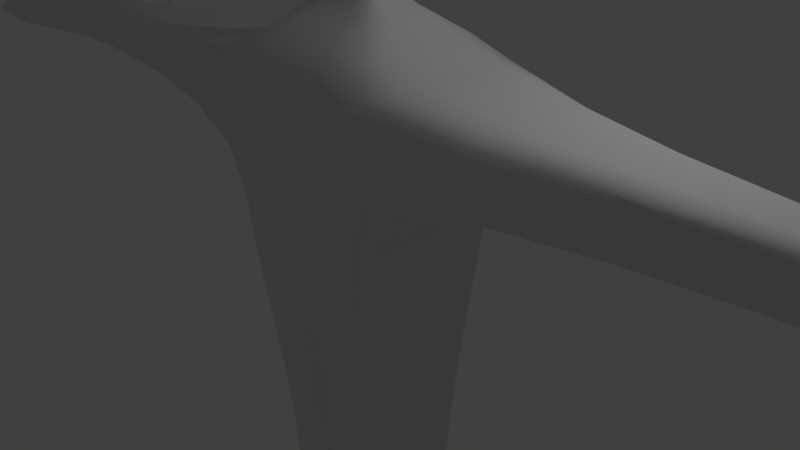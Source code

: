 # Source: manrig.blend  (saved by Blender 2.78.0; exported with 4.5.12 LTS)
import bpy
from mathutils import Matrix  # noqa: F401  (used for matrix-valued properties, if any)

bpy.ops.wm.read_factory_settings(use_empty=True)
scene = bpy.context.scene
scene.name = 'Scene'

# ---- collections
col_collection_1 = bpy.data.collections.new('Collection 1'); scene.collection.children.link(col_collection_1)

# ---- materials (node trees are filled in below, after node groups)
mat_material = bpy.data.materials.new('Material')
mat_material.alpha_threshold = 0.0
mat_material.use_transparent_shadow = False
mat_material.roughness = 0.5
mat_material.line_color = (0.0, 0.0, 0.0, 1.0)

# ---- material node trees

# ---- world
world_world = bpy.data.worlds.new('World'); scene.world = world_world
world_world.color = (0.05088, 0.05088, 0.05088)
world_world.use_sun_shadow = False
world_world.sun_shadow_jitter_overblur = 0.0
world_world.cycles.sampling_method = 'MANUAL'

# ---- cameras
cam_camera = bpy.data.cameras.new('Camera')
cam_camera.clip_end = 100.0
cam_camera.lens = 35.0
cam_camera.sensor_width = 32.0
cam_camera.sensor_height = 18.0
cam_camera.ortho_scale = 7.314
cam_camera.dof.focus_distance = 0.0
cam_camera.dof.aperture_fstop = 128.0

# ---- lights
light_lamp = bpy.data.lights.new('Lamp', 'POINT')
light_lamp.transmission_factor = 0.0
light_lamp.cutoff_distance = 30.0
light_lamp.energy = 100.0
light_lamp.shadow_buffer_clip_start = 1.001
light_lamp.shadow_soft_size = 0.1
light_lamp.shadow_maximum_resolution = 0.006
light_lamp.use_absolute_resolution = True

# ---- meshes
me_cube = bpy.data.meshes.new('Cube')
me_cube.from_pydata([(-0.8984, 0.493, -3.318), (-0.584, -1.269, 2.042), (-1.058, -0.7804, -0.3804), (-1.133, -0.8655, 0.84), (-0.5289, -1.087, -0.3804), (-0.5249, -0.282, 3.217), (-0.4848, 0.9322, 2.865), (-0.9697, -0.6692, 2.865), (-0.2625, 0.3928, 3.217), (-0.1362, 0.2039, 3.594), (-0.2725, -0.1464, 3.594), (-0.2663, -0.1431, 4.038), (-0.1332, 0.1993, 4.038), (-0.2511, 0.7059, 4.575), (-0.5022, -0.5068, 4.575), (-0.4497, 1.351, 5.909), (-0.8993, -0.9696, 5.909), (-0.8487, -0.915, 7.329), (-0.4244, 1.275, 7.329), (-0.3099, -0.752, 7.754), (-0.4497, -1.351, 5.909), (-0.4244, -1.275, 7.329), (-0.2511, -0.7059, 4.575), (-0.1362, -0.2039, 3.594), (-0.1332, -0.1993, 4.038), (-0.2625, -0.3928, 3.217), (-0.4848, -0.9322, 2.865), (-0.5665, -1.206, 0.84), (-0.5289, 1.087, -0.3804), (-2.502, 0.607, 2.504), (-0.5665, 1.206, 0.84), (-0.584, 1.269, 2.042), (-0.4807, -0.8936, -1.852), (-5.13, -0.315, 1.576), (-2.485, 0.9238, 2.0), (-2.485, -0.9238, 2.0), (-2.467, -0.6467, 1.497), (-7.922, -0.7252, 1.847), (-5.145, -0.45, 1.939), (-5.161, 0.2957, 2.302), (-5.145, 0.45, 1.939), (-0.4807, 0.8936, -1.852), (-0.9613, 0.5729, -1.852), (-0.8746, 0.3827, -5.481), (-0.02425, -0.5521, -3.318), (-0.4613, 0.769, -3.318), (-0.4613, -0.769, -3.318), (-0.8752, 0.2168, -8.179), (-0.4768, 0.597, -5.481), (-0.079, -0.4286, -5.481), (-0.4768, -0.597, -5.481), (-0.1095, -0.1674, -9.688), (-0.4923, 0.3382, -8.179), (-0.1095, -0.2428, -8.179), (-0.4923, -0.3382, -8.179), (-0.4923, -0.1674, -10.05), (-0.4923, -0.2331, -9.688), (-0.8752, 0.1494, -9.688), (-0.4923, 0.9451, -10.04), (-0.4923, 1.657, -9.816), (-0.8752, 0.9451, -9.752), (-0.1095, 0.9451, -9.752), (-0.4923, 0.9451, -9.464), (-8.826, -0.5622, 1.616), (-7.936, 0.4765, 2.093), (-7.922, 0.7252, 1.847), (-7.908, -0.5077, 1.601), (-7.908, -0.05434, 1.601), (-7.936, -0.5336, 2.093), (-8.922, -0.06019, 1.611), (-0.8752, -0.1674, -9.688), (-0.4923, -0.01791, -10.05), (-0.1095, -0.02599, -8.179), (-0.1095, -0.01791, -9.688), (-0.079, -0.04588, -5.481), (-0.8752, -0.2428, -8.179), (-0.02425, -0.05909, -3.318), (-0.8746, -0.4286, -5.481), (-0.9613, -0.6415, -1.852), (-5.161, -0.3311, 2.302), (-2.467, -0.06923, 1.497), (-5.13, -0.03372, 1.576), (-2.502, -0.6797, 2.504), (-0.3099, -0.0805, 7.754), (-0.8487, -0.09795, 7.329), (-0.8993, -0.1038, 5.909), (-0.5022, -0.05424, 4.575), (-0.2663, -0.01531, 4.038), (-0.2725, -0.01567, 3.594), (-0.9697, -0.07163, 2.865), (-0.5249, -0.03018, 3.217), (-1.133, -0.09264, 0.84), (-1.058, -0.08353, -0.3804), (-0.8984, -0.5521, -3.318), (-1.058, 0.6968, -0.3804), (-1.133, 0.7728, 0.84), (-0.5249, 0.2518, 3.217), (-0.9697, 0.5976, 2.865), (-0.2725, 0.1307, 3.594), (-0.2663, 0.1277, 4.038), (-0.5022, 0.4525, 4.575), (-0.8993, 0.8658, 5.909), (-0.8487, 0.8171, 7.329), (-0.3099, 0.6715, 7.754), (-5.13, 0.2813, 1.576), (-2.467, 0.5775, 1.497), (-0.02425, 0.493, -3.318), (-0.079, 0.3827, -5.481), (-0.1095, 0.1494, -9.688), (-0.1095, 0.2168, -8.179), (-0.4923, 0.1494, -10.05), (-8.812, 0.5248, 2.0), (-7.908, 0.4533, 1.601), (-7.936, -0.05711, 2.093), (-0.8752, -0.01791, -9.688), (-0.8752, -0.02599, -8.179), (-0.8746, -0.04588, -5.481), (-0.9613, -0.06867, -1.852), (-5.161, -0.03544, 2.302), (-2.502, -0.07276, 2.504), (-0.8984, -0.05909, -3.318), (-9.677, -0.06157, 1.745), (-8.934, -0.3212, 1.789), (-8.947, -0.06296, 1.967), (-8.934, 0.198, 1.789), (-9.487, -0.5753, 1.756), (-8.84, -0.7814, 1.795), (-8.84, -0.3691, 1.795), (-8.854, -0.5883, 1.974), (-9.405, 0.5137, 1.761), (-8.798, 0.2639, 1.797), (-8.798, 0.7634, 1.797), (-8.785, 0.5026, 1.595), (-7.375, -0.04466, 2.15), (-7.348, 0.3545, 1.6), (-7.375, -0.4172, 2.15), (-7.348, -0.04249, 1.6), (-7.348, -0.397, 1.6), (-7.394, 1.136, 1.625), (-7.375, 0.3726, 2.15), (-7.361, -0.5671, 1.875), (-6.78, -0.4031, 1.905), (-6.794, 0.2648, 2.21), (-6.78, 0.4031, 1.905), (-6.766, -0.2822, 1.599), (-6.766, -0.0302, 1.599), (-6.794, -0.2966, 2.21), (-6.766, 0.252, 1.599), (-6.794, -0.03174, 2.21), (-7.45, 1.728, 1.822), (-7.169, 1.081, 1.861), (-7.417, 1.159, 2.072), (-7.642, 1.214, 1.837), (0.8984, 0.493, -3.318), (0.584, -1.269, 2.042), (1.058, -0.7804, -0.3804), (1.133, -0.8655, 0.84), (0.5289, -1.087, -0.3804), (0.5249, -0.282, 3.217), (0.4848, 0.9322, 2.865), (0.9697, -0.6692, 2.865), (0.2625, 0.3928, 3.217), (0.1362, 0.2039, 3.594), (0.2725, -0.1464, 3.594), (0.2663, -0.1431, 4.038), (0.1332, 0.1993, 4.038), (0.2511, 0.7059, 4.575), (0.5022, -0.5068, 4.575), (0.4497, 1.351, 5.909), (0.8993, -0.9696, 5.909), (0.8487, -0.915, 7.329), (0.4244, 1.275, 7.329), (0.3099, -0.752, 7.754), (0.4497, -1.351, 5.909), (0.4244, -1.275, 7.329), (0.2511, -0.7059, 4.575), (0.1362, -0.2039, 3.594), (0.1332, -0.1993, 4.038), (0.2625, -0.3928, 3.217), (0.4848, -0.9322, 2.865), (0.5665, -1.206, 0.84), (0.5289, 1.087, -0.3804), (2.502, 0.607, 2.504), (0.5665, 1.206, 0.84), (0.584, 1.269, 2.042), (0.4807, -0.8936, -1.852), (5.13, -0.315, 1.576), (2.485, 0.9238, 2.0), (2.485, -0.9238, 2.0), (2.467, -0.6467, 1.497), (7.922, -0.7252, 1.847), (5.145, -0.45, 1.939), (5.161, 0.2957, 2.302), (5.145, 0.45, 1.939), (0.0, -0.6415, -1.852), (0.4807, 0.8936, -1.852), (0.9613, 0.5729, -1.852), (0.8746, 0.3827, -5.481), (0.02425, -0.5521, -3.318), (0.4613, 0.769, -3.318), (0.4613, -0.769, -3.318), (0.8752, 0.2168, -8.179), (0.4768, 0.597, -5.481), (0.079, -0.4286, -5.481), (0.4768, -0.597, -5.481), (0.1095, -0.1674, -9.688), (0.4923, 0.3382, -8.179), (0.1095, -0.2428, -8.179), (0.4923, -0.3382, -8.179), (0.4923, -0.1674, -10.05), (0.4923, -0.2331, -9.688), (0.8752, 0.1494, -9.688), (0.4923, 0.9451, -10.04), (0.4923, 1.657, -9.816), (0.8752, 0.9451, -9.752), (0.1095, 0.9451, -9.752), (0.4923, 0.9451, -9.464), (8.826, -0.5622, 1.616), (7.936, 0.4765, 2.093), (7.922, 0.7252, 1.847), (7.908, -0.5077, 1.601), (7.908, -0.05434, 1.601), (7.936, -0.5336, 2.093), (8.922, -0.06019, 1.611), (0.8752, -0.1674, -9.688), (0.4923, -0.01791, -10.05), (0.1095, -0.02599, -8.179), (0.1095, -0.01791, -9.688), (0.079, -0.04588, -5.481), (0.8752, -0.2428, -8.179), (0.02425, -0.05909, -3.318), (0.8746, -0.4286, -5.481), (0.9613, -0.6415, -1.852), (0.0, -0.06867, -1.852), (5.161, -0.3311, 2.302), (2.467, -0.06923, 1.497), (5.13, -0.03372, 1.576), (2.502, -0.6797, 2.504), (0.3099, -0.0805, 7.754), (0.8487, -0.09795, 7.329), (0.8993, -0.1038, 5.909), (0.5022, -0.05424, 4.575), (0.2663, -0.01531, 4.038), (0.2725, -0.01567, 3.594), (0.9697, -0.07163, 2.865), (0.5249, -0.03018, 3.217), (1.133, -0.09264, 0.84), (1.058, -0.08353, -0.3804), (0.8984, -0.5521, -3.318), (1.058, 0.6968, -0.3804), (1.133, 0.7728, 0.84), (0.5249, 0.2518, 3.217), (0.9697, 0.5976, 2.865), (0.2725, 0.1307, 3.594), (0.2663, 0.1277, 4.038), (0.5022, 0.4525, 4.575), (0.8993, 0.8658, 5.909), (0.8487, 0.8171, 7.329), (0.3099, 0.6715, 7.754), (5.13, 0.2813, 1.576), (2.467, 0.5775, 1.497), (0.0, 0.5729, -1.852), (0.02425, 0.493, -3.318), (0.079, 0.3827, -5.481), (0.1095, 0.1494, -9.688), (0.1095, 0.2168, -8.179), (0.4923, 0.1494, -10.05), (8.812, 0.5248, 2.0), (7.908, 0.4533, 1.601), (7.936, -0.05711, 2.093), (0.8752, -0.01791, -9.688), (0.8752, -0.02599, -8.179), (0.8746, -0.04588, -5.481), (0.9613, -0.06867, -1.852), (5.161, -0.03544, 2.302), (2.502, -0.07276, 2.504), (0.8984, -0.05909, -3.318), (9.677, -0.06157, 1.745), (8.934, -0.3212, 1.789), (8.947, -0.06296, 1.967), (8.934, 0.198, 1.789), (9.487, -0.5753, 1.756), (8.84, -0.7814, 1.795), (8.84, -0.3691, 1.795), (8.854, -0.5883, 1.974), (9.405, 0.5137, 1.761), (8.798, 0.2639, 1.797), (8.798, 0.7634, 1.797), (8.785, 0.5026, 1.595), (7.375, -0.04466, 2.15), (7.348, 0.3545, 1.6), (7.375, -0.4172, 2.15), (7.348, -0.04249, 1.6), (7.348, -0.397, 1.6), (7.394, 1.136, 1.625), (7.375, 0.3726, 2.15), (7.361, -0.5671, 1.875), (6.78, -0.4031, 1.905), (6.794, 0.2648, 2.21), (6.78, 0.4031, 1.905), (6.766, -0.2822, 1.599), (6.766, -0.0302, 1.599), (6.794, -0.2966, 2.21), (6.766, 0.252, 1.599), (6.794, -0.03174, 2.21), (7.45, 1.728, 1.822), (7.169, 1.081, 1.861), (7.417, 1.159, 2.072), (7.642, 1.214, 1.837), (-0.4661, 0.8093, -2.644), (-1.005, -0.7144, -1.058), (-1.351, 1.182, 2.031), (-0.4661, -0.8093, -2.644), (-0.5024, -0.9952, -1.058), (-1.351, -1.182, 2.031), (-1.461, -0.804, 2.664), (-0.5636, -1.2, 2.548), (-0.9255, 0.9895, -0.3804), (-0.9255, -1.01, -0.3804), (-1.105, -0.8329, 0.2345), (-0.5527, -1.16, 0.2345), (-0.7507, -0.4403, 3.064), (-0.3753, -0.6133, 3.064), (-0.8485, 0.8486, 2.865), (-0.8485, -0.8665, 2.865), (-0.3473, -0.1866, 3.376), (-0.1736, -0.2599, 3.376), (-0.4593, -0.3651, 3.217), (-0.4593, 0.3575, 3.217), (-0.2592, -0.1392, 3.829), (-0.1296, -0.194, 3.829), (-0.2384, 0.1856, 3.594), (-0.2384, -0.1895, 3.594), (-0.3339, -0.2386, 4.271), (-0.167, -0.3324, 4.271), (-0.233, -0.1852, 4.038), (-0.233, 0.1814, 4.038), (-0.7108, -0.7997, 5.078), (-0.3554, -1.114, 5.078), (-0.4394, 0.6425, 4.575), (-0.4394, -0.6561, 4.575), (-0.9759, -1.01, 6.762), (-0.4879, -1.407, 6.762), (-0.7869, 1.229, 5.909), (-0.7869, -1.255, 5.909), (-0.5995, -0.7928, 7.648), (-0.3385, -1.03, 7.648), (-0.7426, -1.185, 7.329), (-0.7426, 1.16, 7.329), (-0.5024, 0.9952, -1.058), (-0.9262, -0.581, -2.644), (-0.5636, 1.2, 2.548), (-0.5527, 1.16, 0.2345), (-0.3753, 0.6133, 3.064), (-0.5752, -1.237, 1.441), (-0.1736, 0.2599, 3.376), (-1.475, -0.8221, 1.305), (-0.1296, 0.194, 3.829), (-0.5752, 1.237, 1.441), (-0.167, 0.3324, 4.271), (0.0, 1.269, 2.042), (-0.3554, 1.114, 5.078), (0.0, -1.269, 2.042), (-0.4879, 1.407, 6.762), (-0.9913, -1.121, 0.84), (-0.3385, 1.01, 7.648), (-0.9913, 1.097, 0.84), (0.0, 1.275, 7.329), (0.0, 0.6715, 7.754), (0.0, -1.351, 5.909), (0.0, 1.351, 5.909), (0.0, -1.275, 7.329), (0.0, -0.7059, 4.575), (0.0, 0.7059, 4.575), (0.0, 0.1993, 4.038), (0.0, -0.2039, 3.594), (0.0, 0.2039, 3.594), (0.0, -0.1993, 4.038), (0.0, -0.3928, 3.217), (0.0, 0.3928, 3.217), (0.0, -0.9322, 2.865), (0.0, 0.9322, 2.865), (0.0, 1.087, -0.3804), (0.0, -1.087, -0.3804), (0.0, -1.206, 0.84), (0.0, 1.206, 0.84), (0.0, -0.7179, -1.0), (-3.808, 0.633, 1.965), (-3.808, -0.633, 1.965), (-3.825, -0.4657, 2.384), (-3.791, -0.4431, 1.545), (-2.498, 0.8561, 2.378), (-2.498, -0.8743, 2.378), (-2.472, 0.8258, 1.623), (-2.472, -0.8431, 1.623), (-6.226, 0.3738, 1.921), (-6.226, -0.3738, 1.921), (-6.24, -0.275, 2.248), (-6.212, -0.2617, 1.593), (-5.134, -0.4107, 1.667), (-5.134, 0.4023, 1.667), (-5.157, -0.4259, 2.212), (-5.157, 0.417, 2.212), (0.0, -0.5752, -2.779), (-0.8411, -0.8306, -1.852), (0.0, -0.8432, -1.852), (0.0, 0.8295, -1.852), (-0.8411, 0.8134, -1.852), (-0.4652, 0.7169, -4.165), (-0.4652, -0.7169, -4.165), (-0.8803, -0.5147, -4.165), (-0.05007, -0.5147, -4.165), (-0.7891, 0.7, -3.318), (-0.7891, -0.7148, -3.318), (-0.1335, -0.7148, -3.318), (-0.1335, 0.7, -3.318), (-0.4885, 0.4554, -6.93), (-0.4885, -0.4554, -6.93), (-0.875, -0.327, -6.93), (-0.1019, -0.327, -6.93), (-0.7752, 0.5435, -5.481), (-0.7752, -0.5549, -5.481), (-0.1785, 0.5435, -5.481), (-0.1785, -0.5549, -5.481), (-0.4923, 0.4374, -9.075), (-0.4923, -0.2594, -9.131), (-0.8752, -0.1862, -9.131), (-0.1095, -0.1862, -9.131), (-0.7794, 0.3078, -8.179), (-0.7794, -0.3143, -8.179), (-0.2052, 0.3078, -8.179), (-0.2052, -0.3143, -8.179), (-0.4923, 0.3902, -10.05), (-0.4923, -0.2167, -9.957), (-0.7794, -0.1674, -9.957), (-0.2052, -0.1674, -9.957), (-0.2052, -0.2167, -9.688), (-0.1095, 0.3902, -9.704), (-0.7794, -0.2167, -9.688), (-0.8752, 0.3902, -9.704), (-0.4923, 1.479, -9.619), (-0.4923, 1.479, -9.981), (-0.2052, 1.479, -9.8), (-0.7794, 1.479, -9.8), (-0.7794, 0.9451, -9.968), (-0.2052, 0.9451, -9.968), (-0.7794, 0.9451, -9.536), (-0.2052, 0.9451, -9.536), (-8.276, 0.7728, 1.828), (-8.287, -0.7773, 1.827), (-8.3, -0.5753, 2.049), (-8.273, -0.548, 1.605), (-7.933, -0.6863, 2.031), (-6.769, -0.3678, 1.676), (-7.933, 0.6721, 2.031), (-7.912, 0.6482, 1.662), (-1.005, -0.07647, -1.058), (-1.461, -0.08606, 2.664), (-1.105, -0.08915, 0.2345), (-0.7507, -0.04713, 3.064), (-0.3473, -0.01997, 3.376), (-0.2592, -0.0149, 3.829), (-0.3339, -0.02554, 4.271), (-0.7108, -0.0856, 5.078), (-0.9759, -0.1081, 6.762), (-0.5995, -0.08486, 7.648), (-0.9262, -0.06219, -2.644), (-1.475, -0.088, 1.305), (0.0, -0.752, 7.754), (0.0, -0.07684, -1.0), (-3.825, -0.04985, 2.384), (-3.791, -0.04743, 1.545), (-6.24, -0.02944, 2.248), (-6.212, -0.02801, 1.593), (0.0, -0.06157, -2.779), (-0.8803, -0.05509, -4.165), (-0.05007, -0.05509, -4.165), (-0.875, -0.035, -6.93), (-0.1019, -0.035, -6.93), (-0.8752, -0.01993, -9.131), (-0.1095, -0.01993, -9.131), (-0.7794, -0.01791, -9.957), (-0.2052, -0.01791, -9.957), (-8.324, -0.06157, 2.048), (-8.297, -0.05865, 1.604), (-7.908, -0.2946, 1.601), (-7.936, -0.3096, 2.093), (-8.54, -0.3472, 1.812), (-0.8752, -0.09712, -9.688), (-0.4923, -0.09712, -10.05), (-0.1095, -0.1409, -8.179), (-0.1095, -0.09712, -9.688), (-0.079, -0.2487, -5.481), (-0.8752, -0.1409, -8.179), (-0.02425, -0.3204, -3.318), (-0.8746, -0.2487, -5.481), (-0.9613, -0.3723, -1.852), (0.0, -0.3723, -1.852), (-5.161, -0.1921, 2.302), (-2.467, -0.3753, 1.497), (-5.13, -0.1828, 1.576), (-2.502, -0.3944, 2.504), (-0.3099, -0.4364, 7.754), (-0.8487, -0.531, 7.329), (-0.8993, -0.5626, 5.909), (-0.5022, -0.2941, 4.575), (-0.2663, -0.08301, 4.038), (-0.2725, -0.08493, 3.594), (-0.9697, -0.3883, 2.865), (-0.5249, -0.1636, 3.217), (-1.133, -0.5022, 0.84), (-1.058, -0.4528, -0.3804), (-0.8984, -0.3204, -3.318), (0.0, -0.0805, 7.754), (-1.005, 0.6379, -1.058), (-1.461, 0.7179, 2.664), (-1.105, 0.7437, 0.2345), (-0.7507, 0.3932, 3.064), (-0.3473, 0.1666, 3.376), (-0.2592, 0.1243, 3.829), (-0.3339, 0.2131, 4.271), (-0.7108, 0.7141, 5.078), (-0.9759, 0.902, 6.762), (-0.5995, 0.7079, 7.648), (-0.9262, 0.5188, -2.644), (-1.475, 0.7341, 1.305), (0.0, 0.6411, -1.0), (-3.825, 0.4159, 2.384), (-3.791, 0.3957, 1.545), (-6.24, 0.2456, 2.248), (-6.212, 0.2337, 1.593), (0.0, 0.5136, -2.779), (-0.8803, 0.4596, -4.165), (-0.05007, 0.4596, -4.165), (-0.875, 0.292, -6.93), (-0.1019, 0.292, -6.93), (-0.8752, 0.1663, -9.131), (-0.1095, 0.1663, -9.131), (-0.7794, 0.1494, -9.957), (-0.2052, 0.1494, -9.957), (-8.29, 0.5135, 2.056), (-8.262, 0.4894, 1.6), (-1.058, 0.3067, -0.3804), (-1.133, 0.3401, 0.84), (-0.5249, 0.1108, 3.217), (-0.9697, 0.263, 2.865), (-0.2725, 0.05751, 3.594), (-0.2663, 0.05621, 4.038), (-0.5022, 0.1991, 4.575), (-0.8993, 0.381, 5.909), (-0.8487, 0.3596, 7.329), (-0.3099, 0.2955, 7.754), (-5.13, 0.1238, 1.576), (-2.467, 0.2541, 1.497), (0.0, 0.2521, -1.852), (-0.02425, 0.2169, -3.318), (-0.079, 0.1684, -5.481), (-0.1095, 0.06577, -9.688), (-0.1095, 0.09541, -8.179), (-0.4923, 0.06577, -10.05), (-8.529, 0.2285, 1.813), (-7.908, 0.1995, 1.601), (-7.936, 0.2097, 2.093), (-0.8752, 0.06577, -9.688), (-0.8752, 0.09541, -8.179), (-0.8746, 0.1684, -5.481), (-0.9613, 0.2521, -1.852), (-5.161, 0.1301, 2.302), (-2.502, 0.2671, 2.504), (-0.8984, 0.2169, -3.318), (-9.5, -0.06254, 1.863), (-9.482, -0.06061, 1.649), (-9.491, -0.2423, 1.756), (-9.491, 0.1191, 1.756), (-8.925, -0.252, 1.655), (-8.925, 0.1309, 1.655), (-8.944, -0.2605, 1.923), (-8.944, 0.1353, 1.923), (-9.325, -0.7199, 1.766), (-9.336, -0.5844, 1.873), (-9.315, -0.5661, 1.658), (-9.325, -0.4306, 1.766), (-8.829, -0.7175, 1.66), (-8.829, -0.4134, 1.66), (-8.85, -0.7422, 1.929), (-8.85, -0.4279, 1.929), (-9.253, 0.6821, 1.77), (-9.264, 0.5212, 1.907), (-9.243, 0.5062, 1.633), (-9.253, 0.3453, 1.77), (-8.809, 0.7124, 1.949), (-8.809, 0.3316, 1.949), (-8.788, 0.3212, 1.645), (-8.788, 0.6896, 1.645), (-7.372, -0.5367, 2.081), (-7.912, -0.6618, 1.662), (-7.386, 0.6735, 2.131), (-7.359, 0.6491, 1.606), (-7.348, -0.2304, 1.6), (-7.375, -0.2421, 2.15), (-7.348, 0.156, 1.6), (-7.375, 0.164, 2.15), (-7.661, -0.051, 2.121), (-7.633, 0.4048, 1.601), (-7.661, -0.4765, 2.121), (-7.633, -0.04853, 1.601), (-7.633, -0.4534, 1.601), (-7.717, 0.8094, 1.851), (-7.661, 0.4255, 2.121), (-7.647, -0.6476, 1.861), (-7.351, -0.5175, 1.669), (-6.79, -0.3815, 2.133), (-6.79, 0.3735, 2.133), (-6.769, 0.3603, 1.676), (-6.766, -0.1637, 1.599), (-6.794, -0.1721, 2.21), (-6.766, 0.1109, 1.599), (-6.794, 0.1165, 2.21), (-7.071, -0.4851, 1.89), (-7.084, 0.3187, 2.18), (-7.023, 0.6135, 1.886), (-7.057, -0.3396, 1.6), (-7.057, -0.03635, 1.6), (-7.084, -0.3569, 2.18), (-7.057, 0.3032, 1.6), (-7.084, -0.0382, 2.18), (-7.446, 1.59, 1.971), (-7.432, 1.575, 1.686), (-7.589, 1.625, 1.821), (-7.288, 1.54, 1.836), (-7.575, 1.188, 1.678), (-7.22, 1.09, 1.684), (-7.237, 1.105, 2.032), (-7.592, 1.207, 2.001), (0.4661, 0.8093, -2.644), (1.005, -0.7144, -1.058), (1.351, 1.182, 2.031), (0.4661, -0.8093, -2.644), (0.5024, -0.9952, -1.058), (1.351, -1.182, 2.031), (1.461, -0.804, 2.664), (0.5636, -1.2, 2.548), (0.9255, 0.9895, -0.3804), (0.9255, -1.01, -0.3804), (1.105, -0.8329, 0.2345), (0.5527, -1.16, 0.2345), (0.7507, -0.4403, 3.064), (0.3753, -0.6133, 3.064), (0.8485, 0.8486, 2.865), (0.8485, -0.8665, 2.865), (0.3473, -0.1866, 3.376), (0.1736, -0.2599, 3.376), (0.4593, -0.3651, 3.217), (0.4593, 0.3575, 3.217), (0.2592, -0.1392, 3.829), (0.1296, -0.194, 3.829), (0.2384, 0.1856, 3.594), (0.2384, -0.1895, 3.594), (0.3339, -0.2386, 4.271), (0.167, -0.3324, 4.271), (0.233, -0.1852, 4.038), (0.233, 0.1814, 4.038), (0.7108, -0.7997, 5.078), (0.3554, -1.114, 5.078), (0.4394, 0.6425, 4.575), (0.4394, -0.6561, 4.575), (0.9759, -1.01, 6.762), (0.4879, -1.407, 6.762), (0.7869, 1.229, 5.909), (0.7869, -1.255, 5.909), (0.5995, -0.7928, 7.648), (0.3385, -1.03, 7.648), (0.7426, -1.185, 7.329), (0.7426, 1.16, 7.329), (0.5024, 0.9952, -1.058), (0.9262, -0.581, -2.644), (0.5636, 1.2, 2.548), (0.5527, 1.16, 0.2345), (0.3753, 0.6133, 3.064), (0.5752, -1.237, 1.441), (0.1736, 0.2599, 3.376), (1.475, -0.8221, 1.305), (0.1296, 0.194, 3.829), (0.5752, 1.237, 1.441), (0.167, 0.3324, 4.271), (0.3554, 1.114, 5.078), (0.4879, 1.407, 6.762), (0.9913, -1.121, 0.84), (0.3385, 1.01, 7.648), (0.9913, 1.097, 0.84), (3.808, 0.633, 1.965), (3.808, -0.633, 1.965), (3.825, -0.4657, 2.384), (3.791, -0.4431, 1.545), (2.498, 0.8561, 2.378), (2.498, -0.8743, 2.378), (2.472, 0.8258, 1.623), (2.472, -0.8431, 1.623), (6.226, 0.3738, 1.921), (6.226, -0.3738, 1.921), (6.24, -0.275, 2.248), (6.212, -0.2617, 1.593), (5.134, -0.4107, 1.667), (5.134, 0.4023, 1.667), (5.157, -0.4259, 2.212), (5.157, 0.417, 2.212), (0.8411, -0.8306, -1.852), (0.8411, 0.8134, -1.852), (0.4652, 0.7169, -4.165), (0.4652, -0.7169, -4.165), (0.8803, -0.5147, -4.165), (0.05007, -0.5147, -4.165), (0.7891, 0.7, -3.318), (0.7891, -0.7148, -3.318), (0.1335, -0.7148, -3.318), (0.1335, 0.7, -3.318), (0.4885, 0.4554, -6.93), (0.4885, -0.4554, -6.93), (0.875, -0.327, -6.93), (0.1019, -0.327, -6.93), (0.7752, 0.5435, -5.481), (0.7752, -0.5549, -5.481), (0.1785, 0.5435, -5.481), (0.1785, -0.5549, -5.481), (0.4923, 0.4374, -9.075), (0.4923, -0.2594, -9.131), (0.8752, -0.1862, -9.131), (0.1095, -0.1862, -9.131), (0.7794, 0.3078, -8.179), (0.7794, -0.3143, -8.179), (0.2052, 0.3078, -8.179), (0.2052, -0.3143, -8.179), (0.4923, 0.3902, -10.05), (0.4923, -0.2167, -9.957), (0.7794, -0.1674, -9.957), (0.2052, -0.1674, -9.957), (0.2052, -0.2167, -9.688), (0.1095, 0.3902, -9.704), (0.7794, -0.2167, -9.688), (0.8752, 0.3902, -9.704), (0.4923, 1.479, -9.619), (0.4923, 1.479, -9.981), (0.2052, 1.479, -9.8), (0.7794, 1.479, -9.8), (0.7794, 0.9451, -9.968), (0.2052, 0.9451, -9.968), (0.7794, 0.9451, -9.536), (0.2052, 0.9451, -9.536), (8.276, 0.7728, 1.828), (8.287, -0.7773, 1.827), (8.3, -0.5753, 2.049), (8.273, -0.548, 1.605), (7.933, -0.6863, 2.031), (6.769, -0.3678, 1.676), (7.933, 0.6721, 2.031), (7.912, 0.6482, 1.662), (1.005, -0.07647, -1.058), (1.461, -0.08606, 2.664), (1.105, -0.08915, 0.2345), (0.7507, -0.04713, 3.064), (0.3473, -0.01997, 3.376), (0.2592, -0.0149, 3.829), (0.3339, -0.02554, 4.271), (0.7108, -0.0856, 5.078), (0.9759, -0.1081, 6.762), (0.5995, -0.08486, 7.648), (0.9262, -0.06219, -2.644), (1.475, -0.088, 1.305), (3.825, -0.04985, 2.384), (3.791, -0.04743, 1.545), (6.24, -0.02944, 2.248), (6.212, -0.02801, 1.593), (0.8803, -0.05509, -4.165), (0.05007, -0.05509, -4.165), (0.875, -0.035, -6.93), (0.1019, -0.035, -6.93), (0.8752, -0.01993, -9.131), (0.1095, -0.01993, -9.131), (0.7794, -0.01791, -9.957), (0.2052, -0.01791, -9.957), (8.324, -0.06157, 2.048), (8.297, -0.05865, 1.604), (7.908, -0.2946, 1.601), (7.936, -0.3096, 2.093), (8.54, -0.3472, 1.812), (0.8752, -0.09712, -9.688), (0.4923, -0.09712, -10.05), (0.1095, -0.1409, -8.179), (0.1095, -0.09712, -9.688), (0.079, -0.2487, -5.481), (0.8752, -0.1409, -8.179), (0.02425, -0.3204, -3.318), (0.8746, -0.2487, -5.481), (0.9613, -0.3723, -1.852), (5.161, -0.1921, 2.302), (2.467, -0.3753, 1.497), (5.13, -0.1828, 1.576), (2.502, -0.3944, 2.504), (0.3099, -0.4364, 7.754), (0.8487, -0.531, 7.329), (0.8993, -0.5626, 5.909), (0.5022, -0.2941, 4.575), (0.2663, -0.08301, 4.038), (0.2725, -0.08493, 3.594), (0.9697, -0.3883, 2.865), (0.5249, -0.1636, 3.217), (1.133, -0.5022, 0.84), (1.058, -0.4528, -0.3804), (0.8984, -0.3204, -3.318), (1.005, 0.6379, -1.058), (1.461, 0.7179, 2.664), (1.105, 0.7437, 0.2345), (0.7507, 0.3932, 3.064), (0.3473, 0.1666, 3.376), (0.2592, 0.1243, 3.829), (0.3339, 0.2131, 4.271), (0.7108, 0.7141, 5.078), (0.9759, 0.902, 6.762), (0.5995, 0.7079, 7.648), (0.9262, 0.5188, -2.644), (1.475, 0.7341, 1.305), (3.825, 0.4159, 2.384), (3.791, 0.3957, 1.545), (6.24, 0.2456, 2.248), (6.212, 0.2337, 1.593), (0.8803, 0.4596, -4.165), (0.05007, 0.4596, -4.165), (0.875, 0.292, -6.93), (0.1019, 0.292, -6.93), (0.8752, 0.1663, -9.131), (0.1095, 0.1663, -9.131), (0.7794, 0.1494, -9.957), (0.2052, 0.1494, -9.957), (8.29, 0.5135, 2.056), (8.262, 0.4894, 1.6), (1.058, 0.3067, -0.3804), (1.133, 0.3401, 0.84), (0.5249, 0.1108, 3.217), (0.9697, 0.263, 2.865), (0.2725, 0.05751, 3.594), (0.2663, 0.05621, 4.038), (0.5022, 0.1991, 4.575), (0.8993, 0.381, 5.909), (0.8487, 0.3596, 7.329), (0.3099, 0.2955, 7.754), (5.13, 0.1238, 1.576), (2.467, 0.2541, 1.497), (0.02425, 0.2169, -3.318), (0.079, 0.1684, -5.481), (0.1095, 0.06577, -9.688), (0.1095, 0.09541, -8.179), (0.4923, 0.06577, -10.05), (8.529, 0.2285, 1.813), (7.908, 0.1995, 1.601), (7.936, 0.2097, 2.093), (0.8752, 0.06577, -9.688), (0.8752, 0.09541, -8.179), (0.8746, 0.1684, -5.481), (0.9613, 0.2521, -1.852), (5.161, 0.1301, 2.302), (2.502, 0.2671, 2.504), (0.8984, 0.2169, -3.318), (9.5, -0.06254, 1.863), (9.482, -0.06061, 1.649), (9.491, -0.2423, 1.756), (9.491, 0.1191, 1.756), (8.925, -0.252, 1.655), (8.925, 0.1309, 1.655), (8.944, -0.2605, 1.923), (8.944, 0.1353, 1.923), (9.325, -0.7199, 1.766), (9.336, -0.5844, 1.873), (9.315, -0.5661, 1.658), (9.325, -0.4306, 1.766), (8.829, -0.7175, 1.66), (8.829, -0.4134, 1.66), (8.85, -0.7422, 1.929), (8.85, -0.4279, 1.929), (9.253, 0.6821, 1.77), (9.264, 0.5212, 1.907), (9.243, 0.5062, 1.633), (9.253, 0.3453, 1.77), (8.809, 0.7124, 1.949), (8.809, 0.3316, 1.949), (8.788, 0.3212, 1.645), (8.788, 0.6896, 1.645), (7.372, -0.5367, 2.081), (7.912, -0.6618, 1.662), (7.386, 0.6735, 2.131), (7.359, 0.6491, 1.606), (7.348, -0.2304, 1.6), (7.375, -0.2421, 2.15), (7.348, 0.156, 1.6), (7.375, 0.164, 2.15), (7.661, -0.051, 2.121), (7.633, 0.4048, 1.601), (7.661, -0.4765, 2.121), (7.633, -0.04853, 1.601), (7.633, -0.4534, 1.601), (7.717, 0.8094, 1.851), (7.661, 0.4255, 2.121), (7.647, -0.6476, 1.861), (7.351, -0.5175, 1.669), (6.79, -0.3815, 2.133), (6.79, 0.3735, 2.133), (6.769, 0.3603, 1.676), (6.766, -0.1637, 1.599), (6.794, -0.1721, 2.21), (6.766, 0.1109, 1.599), (6.794, 0.1165, 2.21), (7.071, -0.4851, 1.89), (7.084, 0.3187, 2.18), (7.023, 0.6135, 1.886), (7.057, -0.3396, 1.6), (7.057, -0.03635, 1.6), (7.084, -0.3569, 2.18), (7.057, 0.3032, 1.6), (7.084, -0.0382, 2.18), (7.446, 1.59, 1.971), (7.432, 1.575, 1.686), (7.589, 1.625, 1.821), (7.288, 1.54, 1.836), (7.575, 1.188, 1.678), (7.22, 1.09, 1.684), (7.237, 1.105, 2.032), (7.592, 1.207, 2.001), (-0.8792, 0.9059, -1.058), (-0.8112, -0.7522, -2.644), (-0.8112, 0.7366, -2.644), (-0.8792, -0.925, -1.058), (-1.269, 1.116, 2.564), (-1.269, -1.13, 2.564), (-0.9672, 1.056, 0.2345), (-0.9672, -1.078, 0.2345), (-0.6568, 0.5583, 3.064), (-0.6568, -0.5701, 3.064), (-0.3039, 0.2366, 3.376), (-0.3039, -0.2415, 3.376), (-0.2268, 0.1766, 3.829), (-0.2268, -0.1803, 3.829), (-0.2922, 0.3026, 4.271), (-0.2922, -0.3089, 4.271), (-0.622, 1.014, 5.078), (-0.622, -1.035, 5.078), (-0.8539, 1.281, 6.762), (-0.8539, -1.308, 6.762), (-0.5711, 0.9723, 7.565), (-1.269, -1.131, 1.446), (-0.5711, -1.01, 7.565), (-1.269, 1.117, 1.446), (-3.796, 0.5658, 1.65), (-3.821, 0.5866, 2.279), (-3.796, -0.5776, 1.65), (-3.821, -0.599, 2.279), (-6.215, 0.3341, 1.675), (-6.236, 0.3464, 2.166), (-6.215, -0.3411, 1.675), (-6.236, -0.3538, 2.166), (-0.7765, 0.6526, -4.165), (-0.1538, 0.6526, -4.165), (-0.1538, -0.6664, -4.165), (-0.7765, -0.6664, -4.165), (-0.7784, 0.4146, -6.93), (-0.1985, 0.4146, -6.93), (-0.1985, -0.4233, -6.93), (-0.7784, -0.4233, -6.93), (-0.8139, 0.349, -9.221), (-0.1708, 0.349, -9.221), (-0.2052, -0.2411, -9.131), (-0.7794, -0.2411, -9.131), (-0.7794, 0.3902, -9.96), (-0.2052, 0.3902, -9.96), (-0.2796, -0.2039, -9.887), (-0.705, -0.2039, -9.887), (-0.705, 1.341, -9.643), (-0.2796, 1.341, -9.643), (-0.705, 1.341, -9.932), (-0.2796, 1.341, -9.932), (-8.266, 0.6926, 1.657), (-8.287, 0.7174, 1.999), (-8.276, -0.7105, 1.66), (-8.297, -0.7363, 1.994), (-1.005, -0.4146, -1.058), (-1.461, -0.4665, 2.664), (-1.105, -0.4833, 0.2345), (-0.7507, -0.2555, 3.064), (-0.3473, -0.1083, 3.376), (-0.2592, -0.0808, 3.829), (-0.3339, -0.1385, 4.271), (-0.7108, -0.464, 5.078), (-0.9759, -0.5862, 6.762), (-0.5995, -0.46, 7.648), (-0.9262, -0.3371, -2.644), (-1.475, -0.4771, 1.305), (-3.825, -0.2702, 2.384), (-3.791, -0.2571, 1.545), (-6.24, -0.1596, 2.248), (-6.212, -0.1519, 1.593), (-0.8803, -0.2987, -4.165), (-0.05007, -0.2987, -4.165), (-0.875, -0.1897, -6.93), (-0.1019, -0.1897, -6.93), (-0.8752, -0.1081, -9.131), (-0.1095, -0.1081, -9.131), (-0.7794, -0.09712, -9.957), (-0.2052, -0.09712, -9.957), (-8.329, -0.3455, 2.024), (-8.304, -0.3308, 1.627), (-1.005, 0.2807, -1.058), (-1.461, 0.3159, 2.664), (-1.105, 0.3273, 0.2345), (-0.7507, 0.173, 3.064), (-0.3473, 0.07331, 3.376), (-0.2592, 0.05472, 3.829), (-0.3339, 0.09377, 4.271), (-0.7108, 0.3142, 5.078), (-0.9759, 0.397, 6.762), (-0.5995, 0.3115, 7.648), (-0.9262, 0.2283, -2.644), (-1.475, 0.3231, 1.305), (-3.825, 0.183, 2.384), (-3.791, 0.1741, 1.545), (-6.24, 0.1081, 2.248), (-6.212, 0.1028, 1.593), (-0.8803, 0.2022, -4.165), (-0.05007, 0.2022, -4.165), (-0.875, 0.1285, -6.93), (-0.1019, 0.1285, -6.93), (-0.8752, 0.07318, -9.131), (-0.1095, 0.07318, -9.131), (-0.7794, 0.06577, -9.957), (-0.2052, 0.06577, -9.957), (-8.324, 0.2293, 2.027), (-8.3, 0.2197, 1.625), (-9.353, 0.07712, 1.852), (-9.353, -0.2017, 1.852), (-9.34, 0.07572, 1.677), (-9.34, -0.1974, 1.677), (-9.192, -0.6773, 1.686), (-9.207, -0.6935, 1.861), (-9.207, -0.471, 1.861), (-9.192, -0.4593, 1.686), (-9.128, 0.6369, 1.671), (-9.143, 0.6512, 1.883), (-9.143, 0.3878, 1.883), (-9.128, 0.379, 1.671), (-7.657, -0.6129, 2.056), (-7.637, -0.591, 1.666), (-7.661, 0.7142, 2.07), (-7.638, 0.6898, 1.644), (-7.633, -0.2631, 1.601), (-7.661, -0.2765, 2.121), (-7.633, 0.1782, 1.601), (-7.661, 0.1872, 2.121), (-7.06, -0.4427, 1.672), (-7.081, -0.4591, 2.107), (-7.095, 0.5612, 2.122), (-7.073, 0.5427, 1.649), (-7.057, -0.1971, 1.6), (-7.084, -0.2071, 2.18), (-7.057, 0.1334, 1.6), (-7.084, 0.1403, 2.18), (-7.316, 1.442, 1.956), (-7.555, 1.51, 1.938), (-7.305, 1.431, 1.724), (-7.544, 1.497, 1.718), (0.8792, 0.9059, -1.058), (0.8112, -0.7522, -2.644), (0.8112, 0.7366, -2.644), (0.8792, -0.925, -1.058), (1.269, 1.116, 2.564), (1.269, -1.13, 2.564), (0.9672, 1.056, 0.2345), (0.9672, -1.078, 0.2345), (0.6568, 0.5583, 3.064), (0.6568, -0.5701, 3.064), (0.3039, 0.2366, 3.376), (0.3039, -0.2415, 3.376), (0.2268, 0.1766, 3.829), (0.2268, -0.1803, 3.829), (0.2922, 0.3026, 4.271), (0.2922, -0.3089, 4.271), (0.622, 1.014, 5.078), (0.622, -1.035, 5.078), (0.8539, 1.281, 6.762), (3.725e-09, 1.237, 1.441), (0.8539, -1.308, 6.762), (0.0, -1.237, 1.441), (0.5711, 0.9723, 7.565), (1.269, -1.131, 1.446), (0.5711, -1.01, 7.565), (1.269, 1.117, 1.446), (0.0, 0.8205, -1.0), (0.0, -0.8589, -1.0), (0.0, 1.2, 2.548), (-3.725e-09, -1.2, 2.548), (0.0, -1.16, 0.2345), (0.0, 1.16, 0.2345), (0.0, 0.6133, 3.064), (1.863e-09, -0.6133, 3.064), (9.313e-10, 0.2599, 3.376), (1.863e-09, -0.2599, 3.376), (0.0, 0.194, 3.829), (9.313e-10, -0.194, 3.829), (1.863e-09, 0.3324, 4.271), (0.0, -0.3324, 4.271), (0.0, 1.114, 5.078), (-1.863e-09, -1.114, 5.078), (0.0, 1.407, 6.762), (0.0, -1.407, 6.762), (0.0, 1.01, 7.648), (0.0, -1.03, 7.648), (3.796, 0.5658, 1.65), (3.821, 0.5866, 2.279), (3.796, -0.5776, 1.65), (3.821, -0.599, 2.279), (6.215, 0.3341, 1.675), (6.236, 0.3464, 2.166), (6.215, -0.3411, 1.675), (6.236, -0.3538, 2.166), (1.537e-09, -0.7683, -2.722), (1.286e-09, 0.7605, -2.722), (0.7765, 0.6526, -4.165), (0.1538, 0.6526, -4.165), (0.1538, -0.6664, -4.165), (0.7765, -0.6664, -4.165), (0.7784, 0.4146, -6.93), (0.1985, 0.4146, -6.93), (0.1985, -0.4233, -6.93), (0.7784, -0.4233, -6.93), (0.8139, 0.349, -9.221), (0.1708, 0.349, -9.221), (0.2052, -0.2411, -9.131), (0.7794, -0.2411, -9.131), (0.7794, 0.3902, -9.96), (0.2052, 0.3902, -9.96), (0.2796, -0.2039, -9.887), (0.705, -0.2039, -9.887), (0.705, 1.341, -9.643), (0.2796, 1.341, -9.643), (0.705, 1.341, -9.932), (0.2796, 1.341, -9.932), (8.266, 0.6926, 1.657), (8.287, 0.7174, 1.999), (8.276, -0.7105, 1.66), (8.297, -0.7363, 1.994), (1.005, -0.4146, -1.058), (1.461, -0.4665, 2.664), (1.105, -0.4833, 0.2345), (0.7507, -0.2555, 3.064), (0.3473, -0.1083, 3.376), (0.2592, -0.0808, 3.829), (0.3339, -0.1385, 4.271), (0.7108, -0.464, 5.078), (0.9759, -0.5862, 6.762), (0.5995, -0.46, 7.648), (0.9262, -0.3371, -2.644), (1.475, -0.4771, 1.305), (0.0, -0.4364, 7.754), (0.0, -0.4166, -1.0), (3.825, -0.2702, 2.384), (3.791, -0.2571, 1.545), (6.24, -0.1596, 2.248), (6.212, -0.1519, 1.593), (6.209e-11, -0.3365, -2.759), (0.8803, -0.2987, -4.165), (0.05007, -0.2987, -4.165), (0.875, -0.1897, -6.93), (0.1019, -0.1897, -6.93), (0.8752, -0.1081, -9.131), (0.1095, -0.1081, -9.131), (0.7794, -0.09712, -9.957), (0.2052, -0.09712, -9.957), (8.329, -0.3455, 2.024), (8.304, -0.3308, 1.627), (-1.863e-09, 0.2955, 7.754), (1.005, 0.2807, -1.058), (1.461, 0.3159, 2.664), (1.105, 0.3273, 0.2345), (0.7507, 0.173, 3.064), (0.3473, 0.07331, 3.376), (0.2592, 0.05472, 3.829), (0.3339, 0.09377, 4.271), (0.7108, 0.3142, 5.078), (0.9759, 0.397, 6.762), (0.5995, 0.3115, 7.648), (0.9262, 0.2283, -2.644), (1.475, 0.3231, 1.305), (0.0, 0.2821, -1.0), (3.825, 0.183, 2.384), (3.791, 0.1741, 1.545), (6.24, 0.1081, 2.248), (6.212, 0.1028, 1.593), (0.0, 0.225, -2.759), (0.8803, 0.2022, -4.165), (0.05007, 0.2022, -4.165), (0.875, 0.1285, -6.93), (0.1019, 0.1285, -6.93), (0.8752, 0.07318, -9.131), (0.1095, 0.07318, -9.131), (0.7794, 0.06577, -9.957), (0.2052, 0.06577, -9.957), (8.324, 0.2293, 2.027), (8.3, 0.2197, 1.625), (9.353, 0.07712, 1.852), (9.353, -0.2017, 1.852), (9.34, 0.07572, 1.677), (9.34, -0.1974, 1.677), (9.192, -0.6773, 1.686), (9.207, -0.6935, 1.861), (9.207, -0.471, 1.861), (9.192, -0.4593, 1.686), (9.128, 0.6369, 1.671), (9.143, 0.6512, 1.883), (9.143, 0.3878, 1.883), (9.128, 0.379, 1.671), (7.657, -0.6129, 2.056), (7.637, -0.591, 1.666), (7.661, 0.7142, 2.07), (7.638, 0.6898, 1.644), (7.633, -0.2631, 1.601), (7.661, -0.2765, 2.121), (7.633, 0.1782, 1.601), (7.661, 0.1872, 2.121), (7.06, -0.4427, 1.672), (7.081, -0.4591, 2.107), (7.095, 0.5612, 2.122), (7.073, 0.5427, 1.649), (7.057, -0.1971, 1.6), (7.084, -0.2071, 2.18), (7.057, 0.1334, 1.6), (7.084, 0.1403, 2.18), (7.316, 1.442, 1.956), (7.555, 1.51, 1.938), (7.305, 1.431, 1.724), (7.544, 1.497, 1.718)], [], [(0, 569, 1018, 524), (0, 524, 928, 412), (0, 412, 958, 532), (0, 532, 1024, 569), (1, 354, 1087, 362), (1, 362, 1095, 316), (1, 316, 931, 314), (1, 314, 947, 354), (2, 319, 984, 511), (2, 511, 982, 310), (2, 310, 929, 318), (2, 318, 933, 319), (3, 356, 993, 510), (3, 510, 984, 319), (3, 319, 933, 364), (3, 364, 947, 356), (4, 313, 1093, 383), (4, 383, 1096, 320), (4, 320, 933, 318), (4, 318, 929, 313), (5, 509, 985, 321), (5, 321, 935, 327), (5, 327, 937, 325), (5, 325, 986, 509), (6, 381, 1094, 351), (6, 351, 930, 323), (6, 323, 934, 353), (6, 353, 1098, 381), (7, 508, 983, 315), (7, 315, 931, 324), (7, 324, 935, 321), (7, 321, 985, 508), (8, 379, 1098, 353), (8, 353, 934, 328), (8, 328, 936, 355), (8, 355, 1100, 379), (9, 376, 1100, 355), (9, 355, 936, 331), (9, 331, 938, 357), (9, 357, 1102, 376), (10, 507, 986, 325), (10, 325, 937, 332), (10, 332, 939, 329), (10, 329, 987, 507), (11, 506, 987, 329), (11, 329, 939, 335), (11, 335, 941, 333), (11, 333, 988, 506), (12, 374, 1102, 357), (12, 357, 938, 336), (12, 336, 940, 359), (12, 359, 1104, 374), (13, 373, 1104, 359), (13, 359, 940, 339), (13, 339, 942, 361), (13, 361, 1106, 373), (14, 505, 988, 333), (14, 333, 941, 340), (14, 340, 943, 337), (14, 337, 989, 505), (15, 370, 1106, 361), (15, 361, 942, 343), (15, 343, 944, 363), (15, 363, 1108, 370), (16, 504, 989, 337), (16, 337, 943, 344), (16, 344, 945, 341), (16, 341, 990, 504), (17, 503, 990, 341), (17, 341, 945, 347), (17, 347, 948, 345), (17, 345, 991, 503), (18, 367, 1108, 363), (18, 363, 944, 348), (18, 348, 946, 365), (18, 365, 1110, 367), (19, 502, 991, 345), (19, 345, 948, 346), (19, 346, 1111, 468), (19, 468, 1158, 502), (20, 344, 943, 338), (20, 338, 1107, 369), (20, 369, 1109, 342), (20, 342, 945, 344), (21, 347, 945, 342), (21, 342, 1109, 371), (21, 371, 1111, 346), (21, 346, 948, 347), (22, 340, 941, 334), (22, 334, 1105, 372), (22, 372, 1107, 338), (22, 338, 943, 340), (23, 332, 937, 326), (23, 326, 1101, 375), (23, 375, 1103, 330), (23, 330, 939, 332), (24, 335, 939, 330), (24, 330, 1103, 377), (24, 377, 1105, 334), (24, 334, 941, 335), (25, 327, 935, 322), (25, 322, 1099, 378), (25, 378, 1101, 326), (25, 326, 937, 327), (26, 324, 931, 316), (26, 316, 1095, 380), (26, 380, 1099, 322), (26, 322, 935, 324), (27, 320, 1096, 384), (27, 384, 1087, 354), (27, 354, 947, 364), (27, 364, 933, 320), (28, 349, 926, 317), (28, 317, 932, 352), (28, 352, 1097, 382), (28, 382, 1092, 349), (29, 568, 1009, 515), (29, 515, 930, 391), (29, 391, 951, 527), (29, 527, 1020, 568), (30, 352, 932, 366), (30, 366, 949, 358), (30, 358, 1085, 385), (30, 385, 1097, 352), (31, 358, 949, 311), (31, 311, 930, 351), (31, 351, 1094, 360), (31, 360, 1085, 358), (32, 405, 1093, 313), (32, 313, 929, 404), (32, 404, 927, 312), (32, 312, 1120, 405), (33, 500, 995, 390), (33, 390, 952, 399), (33, 399, 956, 398), (33, 398, 997, 500), (34, 391, 930, 311), (34, 311, 949, 393), (34, 393, 950, 387), (34, 387, 951, 391), (35, 394, 947, 314), (35, 314, 931, 392), (35, 392, 953, 388), (35, 388, 952, 394), (36, 499, 993, 356), (36, 356, 947, 394), (36, 394, 952, 390), (36, 390, 995, 499), (37, 595, 1047, 609), (37, 609, 1046, 452), (37, 452, 981, 449), (37, 449, 980, 595), (38, 399, 952, 388), (38, 388, 953, 401), (38, 401, 957, 396), (38, 396, 956, 399), (39, 567, 1020, 527), (39, 527, 951, 402), (39, 402, 955, 529), (39, 529, 1022, 567), (40, 402, 951, 387), (40, 387, 950, 400), (40, 400, 954, 395), (40, 395, 955, 402), (41, 407, 926, 349), (41, 349, 1092, 406), (41, 406, 1121, 309), (41, 309, 928, 407), (42, 566, 1008, 514), (42, 514, 926, 407), (42, 407, 928, 524), (42, 524, 1018, 566), (43, 565, 1024, 532), (43, 532, 958, 420), (43, 420, 962, 534), (43, 534, 1026, 565), (44, 494, 1164, 403), (44, 403, 1120, 414), (44, 414, 960, 411), (44, 411, 999, 494), (45, 412, 928, 309), (45, 309, 1121, 415), (45, 415, 959, 408), (45, 408, 958, 412), (46, 414, 1120, 312), (46, 312, 927, 413), (46, 413, 961, 409), (46, 409, 960, 414), (47, 564, 1026, 534), (47, 534, 962, 428), (47, 428, 966, 536), (47, 536, 1028, 564), (48, 420, 958, 408), (48, 408, 959, 422), (48, 422, 963, 416), (48, 416, 962, 420), (49, 492, 999, 411), (49, 411, 960, 423), (49, 423, 964, 419), (49, 419, 1001, 492), (50, 423, 960, 409), (50, 409, 961, 421), (50, 421, 965, 417), (50, 417, 964, 423), (51, 491, 1003, 427), (51, 427, 968, 436), (51, 436, 972, 435), (51, 435, 1005, 491), (52, 428, 962, 416), (52, 416, 963, 430), (52, 430, 967, 424), (52, 424, 966, 428), (53, 490, 1001, 419), (53, 419, 964, 431), (53, 431, 968, 427), (53, 427, 1003, 490), (54, 431, 964, 417), (54, 417, 965, 429), (54, 429, 969, 425), (54, 425, 968, 431), (55, 434, 1004, 489), (55, 489, 1005, 435), (55, 435, 972, 433), (55, 433, 973, 434), (56, 436, 968, 425), (56, 425, 969, 438), (56, 438, 973, 433), (56, 433, 972, 436), (57, 563, 1028, 536), (57, 536, 966, 439), (57, 439, 970, 538), (57, 538, 1030, 563), (58, 445, 971, 432), (58, 432, 970, 444), (58, 444, 976, 441), (58, 441, 977, 445), (59, 443, 974, 440), (59, 440, 975, 442), (59, 442, 977, 441), (59, 441, 976, 443), (60, 444, 970, 439), (60, 439, 966, 446), (60, 446, 974, 443), (60, 443, 976, 444), (61, 447, 967, 437), (61, 437, 971, 445), (61, 445, 977, 442), (61, 442, 975, 447), (62, 446, 966, 424), (62, 424, 967, 447), (62, 447, 975, 440), (62, 440, 974, 446), (63, 583, 1007, 451), (63, 451, 980, 582), (63, 582, 1038, 580), (63, 580, 1041, 583), (64, 562, 1053, 608), (64, 608, 1048, 454), (64, 454, 979, 540), (64, 540, 1032, 562), (65, 454, 1048, 607), (65, 607, 1049, 455), (65, 455, 978, 448), (65, 448, 979, 454), (66, 485, 1050, 606), (66, 606, 1047, 595), (66, 595, 980, 451), (66, 451, 1007, 485), (67, 561, 1052, 605), (67, 605, 1050, 485), (67, 485, 1007, 484), (67, 484, 1033, 561), (68, 452, 1046, 604), (68, 604, 1051, 486), (68, 486, 1006, 450), (68, 450, 981, 452), (69, 575, 1033, 484), (69, 484, 1007, 574), (69, 574, 1037, 571), (69, 571, 1036, 575), (70, 438, 969, 426), (70, 426, 1002, 488), (70, 488, 1004, 434), (70, 434, 973, 438), (71, 481, 1030, 559), (71, 559, 1031, 482), (71, 482, 1005, 489), (71, 489, 1004, 481), (72, 558, 1027, 478), (72, 478, 1001, 490), (72, 490, 1003, 480), (72, 480, 1029, 558), (73, 557, 1029, 480), (73, 480, 1003, 491), (73, 491, 1005, 482), (73, 482, 1031, 557), (74, 556, 1025, 476), (74, 476, 999, 492), (74, 492, 1001, 478), (74, 478, 1027, 556), (75, 429, 965, 418), (75, 418, 1000, 493), (75, 493, 1002, 426), (75, 426, 969, 429), (76, 555, 1193, 474), (76, 474, 1164, 494), (76, 494, 999, 476), (76, 476, 1025, 555), (77, 421, 961, 410), (77, 410, 998, 495), (77, 495, 1000, 418), (77, 418, 965, 421), (78, 404, 929, 310), (78, 310, 982, 496), (78, 496, 992, 350), (78, 350, 927, 404), (79, 401, 953, 389), (79, 389, 994, 498), (79, 498, 996, 397), (79, 397, 957, 401), (80, 553, 1019, 467), (80, 467, 993, 499), (80, 499, 995, 471), (80, 471, 1021, 553), (81, 552, 1021, 471), (81, 471, 995, 500), (81, 500, 997, 473), (81, 473, 1023, 552), (82, 392, 931, 315), (82, 315, 983, 501), (82, 501, 994, 389), (82, 389, 953, 392), (83, 551, 1017, 465), (83, 465, 991, 502), (83, 502, 1158, 513), (83, 513, 1175, 551), (84, 550, 1016, 464), (84, 464, 990, 503), (84, 503, 991, 465), (84, 465, 1017, 550), (85, 549, 1015, 463), (85, 463, 989, 504), (85, 504, 990, 464), (85, 464, 1016, 549), (86, 548, 1014, 462), (86, 462, 988, 505), (86, 505, 989, 463), (86, 463, 1015, 548), (87, 547, 1013, 461), (87, 461, 987, 506), (87, 506, 988, 462), (87, 462, 1014, 547), (88, 546, 1012, 460), (88, 460, 986, 507), (88, 507, 987, 461), (88, 461, 1013, 546), (89, 545, 1009, 457), (89, 457, 983, 508), (89, 508, 985, 459), (89, 459, 1011, 545), (90, 544, 1011, 459), (90, 459, 985, 509), (90, 509, 986, 460), (90, 460, 1012, 544), (91, 467, 1019, 543), (91, 543, 1010, 458), (91, 458, 984, 510), (91, 510, 993, 467), (92, 458, 1010, 542), (92, 542, 1008, 456), (92, 456, 982, 511), (92, 511, 984, 458), (93, 413, 927, 350), (93, 350, 992, 512), (93, 512, 998, 410), (93, 410, 961, 413), (94, 516, 932, 317), (94, 317, 926, 514), (94, 514, 1008, 542), (94, 542, 1010, 516), (95, 525, 949, 366), (95, 366, 932, 516), (95, 516, 1010, 543), (95, 543, 1019, 525), (96, 328, 934, 517), (96, 517, 1011, 544), (96, 544, 1012, 518), (96, 518, 936, 328), (97, 323, 930, 515), (97, 515, 1009, 545), (97, 545, 1011, 517), (97, 517, 934, 323), (98, 331, 936, 518), (98, 518, 1012, 546), (98, 546, 1013, 519), (98, 519, 938, 331), (99, 336, 938, 519), (99, 519, 1013, 547), (99, 547, 1014, 520), (99, 520, 940, 336), (100, 339, 940, 520), (100, 520, 1014, 548), (100, 548, 1015, 521), (100, 521, 942, 339), (101, 343, 942, 521), (101, 521, 1015, 549), (101, 549, 1016, 522), (101, 522, 944, 343), (102, 348, 944, 522), (102, 522, 1016, 550), (102, 550, 1017, 523), (102, 523, 946, 348), (103, 365, 946, 523), (103, 523, 1017, 551), (103, 551, 1175, 368), (103, 368, 1110, 365), (104, 400, 950, 528), (104, 528, 1021, 552), (104, 552, 1023, 530), (104, 530, 954, 400), (105, 393, 949, 525), (105, 525, 1019, 553), (105, 553, 1021, 528), (105, 528, 950, 393), (106, 415, 1121, 531), (106, 531, 1193, 555), (106, 555, 1025, 533), (106, 533, 959, 415), (107, 422, 959, 533), (107, 533, 1025, 556), (107, 556, 1027, 535), (107, 535, 963, 422), (108, 437, 967, 537), (108, 537, 1029, 557), (108, 557, 1031, 539), (108, 539, 971, 437), (109, 430, 963, 535), (109, 535, 1027, 558), (109, 558, 1029, 537), (109, 537, 967, 430), (110, 538, 970, 432), (110, 432, 971, 539), (110, 539, 1031, 559), (110, 559, 1030, 538), (111, 591, 1032, 540), (111, 540, 979, 590), (111, 590, 1043, 587), (111, 587, 1044, 591), (112, 455, 1049, 603), (112, 603, 1052, 561), (112, 561, 1033, 541), (112, 541, 978, 455), (113, 486, 1051, 602), (113, 602, 1053, 562), (113, 562, 1032, 483), (113, 483, 1006, 486), (114, 488, 1002, 479), (114, 479, 1028, 563), (114, 563, 1030, 481), (114, 481, 1004, 488), (115, 493, 1000, 477), (115, 477, 1026, 564), (115, 564, 1028, 479), (115, 479, 1002, 493), (116, 495, 998, 475), (116, 475, 1024, 565), (116, 565, 1026, 477), (116, 477, 1000, 495), (117, 496, 982, 456), (117, 456, 1008, 566), (117, 566, 1018, 466), (117, 466, 992, 496), (118, 498, 994, 470), (118, 470, 1020, 567), (118, 567, 1022, 472), (118, 472, 996, 498), (119, 501, 983, 457), (119, 457, 1009, 568), (119, 568, 1020, 470), (119, 470, 994, 501), (120, 512, 992, 466), (120, 466, 1018, 569), (120, 569, 1024, 475), (120, 475, 998, 512), (121, 570, 1034, 573), (121, 573, 1036, 571), (121, 571, 1037, 572), (121, 572, 1035, 570), (122, 574, 1007, 487), (122, 487, 1006, 576), (122, 576, 1035, 572), (122, 572, 1037, 574), (123, 576, 1006, 483), (123, 483, 1032, 577), (123, 577, 1034, 570), (123, 570, 1035, 576), (124, 577, 1032, 560), (124, 560, 1033, 575), (124, 575, 1036, 573), (124, 573, 1034, 577), (125, 579, 1040, 581), (125, 581, 1041, 580), (125, 580, 1038, 578), (125, 578, 1039, 579), (126, 582, 980, 449), (126, 449, 981, 584), (126, 584, 1039, 578), (126, 578, 1038, 582), (127, 585, 1006, 487), (127, 487, 1007, 583), (127, 583, 1041, 581), (127, 581, 1040, 585), (128, 584, 981, 450), (128, 450, 1006, 585), (128, 585, 1040, 579), (128, 579, 1039, 584), (129, 587, 1043, 586), (129, 586, 1042, 588), (129, 588, 1045, 589), (129, 589, 1044, 587), (130, 592, 1033, 560), (130, 560, 1032, 591), (130, 591, 1044, 589), (130, 589, 1045, 592), (131, 590, 979, 448), (131, 448, 978, 593), (131, 593, 1042, 586), (131, 586, 1043, 590), (132, 593, 978, 541), (132, 541, 1033, 592), (132, 592, 1045, 588), (132, 588, 1042, 593), (133, 599, 1059, 625), (133, 625, 1061, 601), (133, 601, 1053, 602), (133, 602, 1051, 599), (134, 597, 1057, 624), (134, 624, 1060, 600), (134, 600, 1052, 603), (134, 603, 1049, 597), (135, 594, 1055, 623), (135, 623, 1059, 599), (135, 599, 1051, 604), (135, 604, 1046, 594), (136, 600, 1060, 622), (136, 622, 1058, 598), (136, 598, 1050, 605), (136, 605, 1052, 600), (137, 598, 1058, 621), (137, 621, 1054, 610), (137, 610, 1047, 606), (137, 606, 1050, 598), (138, 631, 1057, 597), (138, 597, 1049, 630), (138, 630, 1065, 627), (138, 627, 1064, 631), (139, 601, 1061, 619), (139, 619, 1056, 596), (139, 596, 1048, 608), (139, 608, 1053, 601), (140, 610, 1054, 618), (140, 618, 1055, 594), (140, 594, 1046, 609), (140, 609, 1047, 610), (141, 453, 956, 396), (141, 396, 957, 611), (141, 611, 1055, 618), (141, 618, 1054, 453), (142, 617, 1022, 529), (142, 529, 955, 612), (142, 612, 1056, 619), (142, 619, 1061, 617), (143, 612, 955, 395), (143, 395, 954, 613), (143, 613, 1057, 620), (143, 620, 1056, 612), (144, 614, 997, 398), (144, 398, 956, 453), (144, 453, 1054, 621), (144, 621, 1058, 614), (145, 616, 1023, 473), (145, 473, 997, 614), (145, 614, 1058, 622), (145, 622, 1060, 616), (146, 611, 957, 397), (146, 397, 996, 615), (146, 615, 1059, 623), (146, 623, 1055, 611), (147, 613, 954, 530), (147, 530, 1023, 616), (147, 616, 1060, 624), (147, 624, 1057, 613), (148, 615, 996, 472), (148, 472, 1022, 617), (148, 617, 1061, 625), (148, 625, 1059, 615), (149, 626, 1062, 629), (149, 629, 1064, 627), (149, 627, 1065, 628), (149, 628, 1063, 626), (150, 632, 1056, 620), (150, 620, 1057, 631), (150, 631, 1064, 629), (150, 629, 1062, 632), (151, 633, 1048, 596), (151, 596, 1056, 632), (151, 632, 1062, 626), (151, 626, 1063, 633), (152, 630, 1049, 607), (152, 607, 1048, 633), (152, 633, 1063, 628), (152, 628, 1065, 630), (153, 819, 1186, 861), (153, 861, 1194, 825), (153, 825, 1122, 712), (153, 712, 1068, 819), (154, 362, 1087, 679), (154, 679, 1089, 639), (154, 639, 1071, 641), (154, 641, 1095, 362), (155, 807, 1148, 644), (155, 644, 1073, 643), (155, 643, 1069, 635), (155, 635, 1146, 807), (156, 806, 1157, 681), (156, 681, 1089, 687), (156, 687, 1073, 644), (156, 644, 1148, 806), (157, 383, 1093, 638), (157, 638, 1069, 643), (157, 643, 1073, 645), (157, 645, 1096, 383), (158, 646, 1149, 805), (158, 805, 1150, 650), (158, 650, 1077, 652), (158, 652, 1075, 646), (159, 676, 1094, 381), (159, 381, 1098, 678), (159, 678, 1074, 648), (159, 648, 1070, 676), (160, 640, 1147, 804), (160, 804, 1149, 646), (160, 646, 1075, 649), (160, 649, 1071, 640), (161, 678, 1098, 379), (161, 379, 1100, 680), (161, 680, 1076, 653), (161, 653, 1074, 678), (162, 680, 1100, 376), (162, 376, 1102, 682), (162, 682, 1078, 656), (162, 656, 1076, 680), (163, 650, 1150, 803), (163, 803, 1151, 654), (163, 654, 1079, 657), (163, 657, 1077, 650), (164, 654, 1151, 802), (164, 802, 1152, 658), (164, 658, 1081, 660), (164, 660, 1079, 654), (165, 682, 1102, 374), (165, 374, 1104, 684), (165, 684, 1080, 661), (165, 661, 1078, 682), (166, 684, 1104, 373), (166, 373, 1106, 685), (166, 685, 1082, 664), (166, 664, 1080, 684), (167, 658, 1152, 801), (167, 801, 1153, 662), (167, 662, 1083, 665), (167, 665, 1081, 658), (168, 685, 1106, 370), (168, 370, 1108, 686), (168, 686, 1084, 668), (168, 668, 1082, 685), (169, 662, 1153, 800), (169, 800, 1154, 666), (169, 666, 1086, 669), (169, 669, 1083, 662), (170, 666, 1154, 799), (170, 799, 1155, 670), (170, 670, 1090, 672), (170, 672, 1086, 666), (171, 686, 1108, 367), (171, 367, 1110, 688), (171, 688, 1088, 673), (171, 673, 1084, 686), (172, 670, 1155, 798), (172, 798, 1158, 468), (172, 468, 1111, 671), (172, 671, 1090, 670), (173, 663, 1083, 669), (173, 669, 1086, 667), (173, 667, 1109, 369), (173, 369, 1107, 663), (174, 667, 1086, 672), (174, 672, 1090, 671), (174, 671, 1111, 371), (174, 371, 1109, 667), (175, 659, 1081, 665), (175, 665, 1083, 663), (175, 663, 1107, 372), (175, 372, 1105, 659), (176, 651, 1077, 657), (176, 657, 1079, 655), (176, 655, 1103, 375), (176, 375, 1101, 651), (177, 655, 1079, 660), (177, 660, 1081, 659), (177, 659, 1105, 377), (177, 377, 1103, 655), (178, 647, 1075, 652), (178, 652, 1077, 651), (178, 651, 1101, 378), (178, 378, 1099, 647), (179, 641, 1071, 649), (179, 649, 1075, 647), (179, 647, 1099, 380), (179, 380, 1095, 641), (180, 384, 1096, 645), (180, 645, 1073, 687), (180, 687, 1089, 679), (180, 679, 1087, 384), (181, 642, 1066, 674), (181, 674, 1092, 382), (181, 382, 1097, 677), (181, 677, 1072, 642), (182, 810, 1177, 860), (182, 860, 1189, 821), (182, 821, 1113, 694), (182, 694, 1070, 810), (183, 689, 1072, 677), (183, 677, 1097, 385), (183, 385, 1085, 683), (183, 683, 1091, 689), (184, 636, 1091, 683), (184, 683, 1085, 360), (184, 360, 1094, 676), (184, 676, 1070, 636), (185, 638, 1093, 405), (185, 405, 1120, 637), (185, 637, 1067, 706), (185, 706, 1069, 638), (186, 693, 1161, 796), (186, 796, 1163, 701), (186, 701, 1118, 702), (186, 702, 1114, 693), (187, 636, 1070, 694), (187, 694, 1113, 690), (187, 690, 1112, 696), (187, 696, 1091, 636), (188, 639, 1089, 697), (188, 697, 1114, 691), (188, 691, 1115, 695), (188, 695, 1071, 639), (189, 681, 1157, 795), (189, 795, 1161, 693), (189, 693, 1114, 697), (189, 697, 1089, 681), (190, 901, 1217, 887), (190, 887, 1144, 749), (190, 749, 1145, 752), (190, 752, 1216, 901), (191, 691, 1114, 702), (191, 702, 1118, 699), (191, 699, 1119, 704), (191, 704, 1115, 691), (192, 821, 1189, 859), (192, 859, 1191, 823), (192, 823, 1117, 705), (192, 705, 1113, 821), (193, 690, 1113, 705), (193, 705, 1117, 698), (193, 698, 1116, 703), (193, 703, 1112, 690), (194, 386, 1159, 497), (194, 497, 1164, 403), (194, 403, 1120, 405), (194, 405, 1093, 386), (195, 674, 1066, 707), (195, 707, 1068, 634), (195, 634, 1121, 406), (195, 406, 1092, 674), (196, 809, 1176, 858), (196, 858, 1186, 819), (196, 819, 1068, 707), (196, 707, 1066, 809), (197, 825, 1194, 857), (197, 857, 1196, 827), (197, 827, 1126, 720), (197, 720, 1122, 825), (198, 403, 1164, 791), (198, 791, 1166, 711), (198, 711, 1124, 714), (198, 714, 1120, 403), (199, 634, 1068, 712), (199, 712, 1122, 708), (199, 708, 1123, 715), (199, 715, 1121, 634), (200, 637, 1120, 714), (200, 714, 1124, 709), (200, 709, 1125, 713), (200, 713, 1067, 637), (201, 827, 1196, 856), (201, 856, 1198, 829), (201, 829, 1130, 728), (201, 728, 1126, 827), (202, 708, 1122, 720), (202, 720, 1126, 716), (202, 716, 1127, 722), (202, 722, 1123, 708), (203, 711, 1166, 789), (203, 789, 1168, 719), (203, 719, 1128, 723), (203, 723, 1124, 711), (204, 709, 1124, 723), (204, 723, 1128, 717), (204, 717, 1129, 721), (204, 721, 1125, 709), (205, 727, 1170, 788), (205, 788, 1172, 735), (205, 735, 1136, 736), (205, 736, 1132, 727), (206, 716, 1126, 728), (206, 728, 1130, 724), (206, 724, 1131, 730), (206, 730, 1127, 716), (207, 719, 1168, 787), (207, 787, 1170, 727), (207, 727, 1132, 731), (207, 731, 1128, 719), (208, 717, 1128, 731), (208, 731, 1132, 725), (208, 725, 1133, 729), (208, 729, 1129, 717), (209, 786, 1171, 734), (209, 734, 1137, 733), (209, 733, 1136, 735), (209, 735, 1172, 786), (210, 725, 1132, 736), (210, 736, 1136, 733), (210, 733, 1137, 738), (210, 738, 1133, 725), (211, 829, 1198, 855), (211, 855, 1200, 831), (211, 831, 1134, 739), (211, 739, 1130, 829), (212, 732, 1135, 745), (212, 745, 1141, 741), (212, 741, 1140, 744), (212, 744, 1134, 732), (213, 740, 1138, 743), (213, 743, 1140, 741), (213, 741, 1141, 742), (213, 742, 1139, 740), (214, 739, 1134, 744), (214, 744, 1140, 743), (214, 743, 1138, 746), (214, 746, 1130, 739), (215, 737, 1131, 747), (215, 747, 1139, 742), (215, 742, 1141, 745), (215, 745, 1135, 737), (216, 724, 1130, 746), (216, 746, 1138, 740), (216, 740, 1139, 747), (216, 747, 1131, 724), (217, 751, 1174, 875), (217, 875, 1211, 872), (217, 872, 1208, 874), (217, 874, 1144, 751), (218, 900, 1223, 854), (218, 854, 1202, 833), (218, 833, 1143, 754), (218, 754, 1218, 900), (219, 899, 1218, 754), (219, 754, 1143, 748), (219, 748, 1142, 755), (219, 755, 1219, 899), (220, 898, 1220, 782), (220, 782, 1174, 751), (220, 751, 1144, 887), (220, 887, 1217, 898), (221, 897, 1222, 853), (221, 853, 1203, 781), (221, 781, 1174, 782), (221, 782, 1220, 897), (222, 896, 1216, 752), (222, 752, 1145, 750), (222, 750, 1173, 783), (222, 783, 1221, 896), (223, 781, 1203, 867), (223, 867, 1206, 863), (223, 863, 1207, 866), (223, 866, 1174, 781), (224, 726, 1133, 738), (224, 738, 1137, 734), (224, 734, 1171, 785), (224, 785, 1169, 726), (225, 851, 1200, 778), (225, 778, 1171, 786), (225, 786, 1172, 779), (225, 779, 1201, 851), (226, 775, 1197, 850), (226, 850, 1199, 777), (226, 777, 1170, 787), (226, 787, 1168, 775), (227, 777, 1199, 849), (227, 849, 1201, 779), (227, 779, 1172, 788), (227, 788, 1170, 777), (228, 773, 1195, 848), (228, 848, 1197, 775), (228, 775, 1168, 789), (228, 789, 1166, 773), (229, 718, 1129, 729), (229, 729, 1133, 726), (229, 726, 1169, 790), (229, 790, 1167, 718), (230, 474, 1193, 847), (230, 847, 1195, 773), (230, 773, 1166, 791), (230, 791, 1164, 474), (231, 710, 1125, 721), (231, 721, 1129, 718), (231, 718, 1167, 792), (231, 792, 1165, 710), (232, 635, 1069, 706), (232, 706, 1067, 675), (232, 675, 1156, 793), (232, 793, 1146, 635), (233, 469, 1188, 554), (233, 554, 1193, 474), (233, 474, 1164, 497), (233, 497, 1159, 469), (234, 692, 1115, 704), (234, 704, 1119, 700), (234, 700, 1162, 794), (234, 794, 1160, 692), (235, 767, 1187, 846), (235, 846, 1190, 769), (235, 769, 1161, 795), (235, 795, 1157, 767), (236, 769, 1190, 845), (236, 845, 1192, 771), (236, 771, 1163, 796), (236, 796, 1161, 769), (237, 640, 1071, 695), (237, 695, 1115, 692), (237, 692, 1160, 797), (237, 797, 1147, 640), (238, 765, 1185, 844), (238, 844, 1175, 513), (238, 513, 1158, 798), (238, 798, 1155, 765), (239, 764, 1184, 843), (239, 843, 1185, 765), (239, 765, 1155, 799), (239, 799, 1154, 764), (240, 763, 1183, 842), (240, 842, 1184, 764), (240, 764, 1154, 800), (240, 800, 1153, 763), (241, 762, 1182, 841), (241, 841, 1183, 763), (241, 763, 1153, 801), (241, 801, 1152, 762), (242, 761, 1181, 840), (242, 840, 1182, 762), (242, 762, 1152, 802), (242, 802, 1151, 761), (243, 760, 1180, 839), (243, 839, 1181, 761), (243, 761, 1151, 803), (243, 803, 1150, 760), (244, 757, 1177, 838), (244, 838, 1179, 759), (244, 759, 1149, 804), (244, 804, 1147, 757), (245, 759, 1179, 837), (245, 837, 1180, 760), (245, 760, 1150, 805), (245, 805, 1149, 759), (246, 836, 1187, 767), (246, 767, 1157, 806), (246, 806, 1148, 758), (246, 758, 1178, 836), (247, 835, 1178, 758), (247, 758, 1148, 807), (247, 807, 1146, 756), (247, 756, 1176, 835), (248, 675, 1067, 713), (248, 713, 1125, 710), (248, 710, 1165, 808), (248, 808, 1156, 675), (249, 642, 1072, 811), (249, 811, 1178, 835), (249, 835, 1176, 809), (249, 809, 1066, 642), (250, 689, 1091, 820), (250, 820, 1187, 836), (250, 836, 1178, 811), (250, 811, 1072, 689), (251, 812, 1074, 653), (251, 653, 1076, 813), (251, 813, 1180, 837), (251, 837, 1179, 812), (252, 810, 1070, 648), (252, 648, 1074, 812), (252, 812, 1179, 838), (252, 838, 1177, 810), (253, 813, 1076, 656), (253, 656, 1078, 814), (253, 814, 1181, 839), (253, 839, 1180, 813), (254, 814, 1078, 661), (254, 661, 1080, 815), (254, 815, 1182, 840), (254, 840, 1181, 814), (255, 815, 1080, 664), (255, 664, 1082, 816), (255, 816, 1183, 841), (255, 841, 1182, 815), (256, 816, 1082, 668), (256, 668, 1084, 817), (256, 817, 1184, 842), (256, 842, 1183, 816), (257, 817, 1084, 673), (257, 673, 1088, 818), (257, 818, 1185, 843), (257, 843, 1184, 817), (258, 818, 1088, 688), (258, 688, 1110, 368), (258, 368, 1175, 844), (258, 844, 1185, 818), (259, 822, 1112, 703), (259, 703, 1116, 824), (259, 824, 1192, 845), (259, 845, 1190, 822), (260, 820, 1091, 696), (260, 696, 1112, 822), (260, 822, 1190, 846), (260, 846, 1187, 820), (261, 526, 1092, 406), (261, 406, 1121, 531), (261, 531, 1193, 554), (261, 554, 1188, 526), (262, 531, 1121, 715), (262, 715, 1123, 826), (262, 826, 1195, 847), (262, 847, 1193, 531), (263, 826, 1123, 722), (263, 722, 1127, 828), (263, 828, 1197, 848), (263, 848, 1195, 826), (264, 830, 1131, 737), (264, 737, 1135, 832), (264, 832, 1201, 849), (264, 849, 1199, 830), (265, 828, 1127, 730), (265, 730, 1131, 830), (265, 830, 1199, 850), (265, 850, 1197, 828), (266, 732, 1134, 831), (266, 831, 1200, 851), (266, 851, 1201, 832), (266, 832, 1135, 732), (267, 833, 1202, 883), (267, 883, 1214, 879), (267, 879, 1213, 882), (267, 882, 1143, 833), (268, 895, 1219, 755), (268, 755, 1142, 834), (268, 834, 1203, 853), (268, 853, 1222, 895), (269, 894, 1221, 783), (269, 783, 1173, 780), (269, 780, 1202, 854), (269, 854, 1223, 894), (270, 776, 1169, 785), (270, 785, 1171, 778), (270, 778, 1200, 855), (270, 855, 1198, 776), (271, 774, 1167, 790), (271, 790, 1169, 776), (271, 776, 1198, 856), (271, 856, 1196, 774), (272, 772, 1165, 792), (272, 792, 1167, 774), (272, 774, 1196, 857), (272, 857, 1194, 772), (273, 756, 1146, 793), (273, 793, 1156, 766), (273, 766, 1186, 858), (273, 858, 1176, 756), (274, 768, 1160, 794), (274, 794, 1162, 770), (274, 770, 1191, 859), (274, 859, 1189, 768), (275, 757, 1147, 797), (275, 797, 1160, 768), (275, 768, 1189, 860), (275, 860, 1177, 757), (276, 766, 1156, 808), (276, 808, 1165, 772), (276, 772, 1194, 861), (276, 861, 1186, 766), (277, 865, 1204, 862), (277, 862, 1205, 864), (277, 864, 1207, 863), (277, 863, 1206, 865), (278, 784, 1174, 866), (278, 866, 1207, 864), (278, 864, 1205, 868), (278, 868, 1173, 784), (279, 780, 1173, 868), (279, 868, 1205, 862), (279, 862, 1204, 869), (279, 869, 1202, 780), (280, 852, 1202, 869), (280, 869, 1204, 865), (280, 865, 1206, 867), (280, 867, 1203, 852), (281, 873, 1210, 871), (281, 871, 1209, 870), (281, 870, 1208, 872), (281, 872, 1211, 873), (282, 749, 1144, 874), (282, 874, 1208, 870), (282, 870, 1209, 876), (282, 876, 1145, 749), (283, 784, 1173, 877), (283, 877, 1210, 873), (283, 873, 1211, 875), (283, 875, 1174, 784), (284, 750, 1145, 876), (284, 876, 1209, 871), (284, 871, 1210, 877), (284, 877, 1173, 750), (285, 878, 1213, 879), (285, 879, 1214, 881), (285, 881, 1215, 880), (285, 880, 1212, 878), (286, 852, 1203, 884), (286, 884, 1215, 881), (286, 881, 1214, 883), (286, 883, 1202, 852), (287, 748, 1143, 882), (287, 882, 1213, 878), (287, 878, 1212, 885), (287, 885, 1142, 748), (288, 834, 1142, 885), (288, 885, 1212, 880), (288, 880, 1215, 884), (288, 884, 1203, 834), (289, 917, 1229, 891), (289, 891, 1221, 894), (289, 894, 1223, 893), (289, 893, 1231, 917), (290, 916, 1227, 889), (290, 889, 1219, 895), (290, 895, 1222, 892), (290, 892, 1230, 916), (291, 915, 1225, 886), (291, 886, 1216, 896), (291, 896, 1221, 891), (291, 891, 1229, 915), (292, 914, 1230, 892), (292, 892, 1222, 897), (292, 897, 1220, 890), (292, 890, 1228, 914), (293, 913, 1228, 890), (293, 890, 1220, 898), (293, 898, 1217, 902), (293, 902, 1224, 913), (294, 889, 1227, 923), (294, 923, 1234, 919), (294, 919, 1235, 922), (294, 922, 1219, 889), (295, 911, 1231, 893), (295, 893, 1223, 900), (295, 900, 1218, 888), (295, 888, 1226, 911), (296, 910, 1224, 902), (296, 902, 1217, 901), (296, 901, 1216, 886), (296, 886, 1225, 910), (297, 699, 1118, 753), (297, 753, 1224, 910), (297, 910, 1225, 903), (297, 903, 1119, 699), (298, 823, 1191, 909), (298, 909, 1231, 911), (298, 911, 1226, 904), (298, 904, 1117, 823), (299, 698, 1117, 904), (299, 904, 1226, 912), (299, 912, 1227, 905), (299, 905, 1116, 698), (300, 701, 1163, 906), (300, 906, 1228, 913), (300, 913, 1224, 753), (300, 753, 1118, 701), (301, 771, 1192, 908), (301, 908, 1230, 914), (301, 914, 1228, 906), (301, 906, 1163, 771), (302, 700, 1119, 903), (302, 903, 1225, 915), (302, 915, 1229, 907), (302, 907, 1162, 700), (303, 824, 1116, 905), (303, 905, 1227, 916), (303, 916, 1230, 908), (303, 908, 1192, 824), (304, 770, 1162, 907), (304, 907, 1229, 917), (304, 917, 1231, 909), (304, 909, 1191, 770), (305, 921, 1232, 918), (305, 918, 1233, 920), (305, 920, 1235, 919), (305, 919, 1234, 921), (306, 912, 1226, 924), (306, 924, 1232, 921), (306, 921, 1234, 923), (306, 923, 1227, 912), (307, 888, 1218, 925), (307, 925, 1233, 918), (307, 918, 1232, 924), (307, 924, 1226, 888), (308, 899, 1219, 922), (308, 922, 1235, 920), (308, 920, 1233, 925), (308, 925, 1218, 899)])
me_cube.polygons.foreach_set('use_smooth', [True] * 1236)
me_cube.materials.append(mat_material)
me_cube.use_remesh_preserve_volume = False
me_cube.use_remesh_preserve_attributes = False
me_cube.use_mirror_vertex_groups = False
me_cube.update()
arm_armature = bpy.data.armatures.new('Armature')  # bones are not reproduced

# ---- objects
ob_metarig = bpy.data.objects.new('metarig', arm_armature)
ob_cube = bpy.data.objects.new('Cube', me_cube)
ob_lamp = bpy.data.objects.new('Lamp', light_lamp)
ob_camera = bpy.data.objects.new('Camera', cam_camera)

# ---- transforms, parenting, visibility, modifiers, constraints
ob_metarig.location = (0.0, 0.0, -10.41)
ob_metarig.scale = (5.526, 8.427, 8.427)
ob_metarig.show_in_front = True
ob_metarig.lineart.crease_threshold = 0.0
ob_cube.parent = ob_metarig
ob_cube.matrix_parent_inverse = Matrix(((0.181, 0.0, 0.0, 0.0), (0.0, 0.1187, 0.0, 0.0), (0.0, 0.0, 0.1187, 1.236), (0.0, 0.0, 0.0, 1.0)))
ob_cube.location = (0.0, 0.0, 0.0)
ob_cube.lock_rotations_4d = False
ob_cube.empty_display_type = 'ARROWS'
ob_cube.lineart.crease_threshold = 0.0
_vg = ob_cube.vertex_groups.new(name='Bone')
for _i, _w in zip([0, 2, 3, 4, 27, 28, 30, 32, 41, 42, 44, 45, 46, 76, 78, 91, 92, 93, 94, 95, 106, 117, 153, 155, 156, 157, 180, 181, 183, 185, 194, 195, 196, 198, 199, 200, 230, 232, 233, 246, 247, 248, 249, 250, 261, 262, 273, 309, 310, 312, 313, 317, 318, 319, 320, 349, 350, 352, 354, 356, 358, 364, 366, 382, 383, 384, 385, 386, 403, 404, 405, 406, 407, 412, 413, 414, 415, 456, 458, 466, 467, 469, 474, 494, 496, 497, 510, 511, 514, 516, 524, 525, 526, 531, 542, 543, 554, 555, 566, 634, 635, 637, 638, 642, 643, 644, 645, 674, 675, 677, 679, 681, 683, 687, 689, 706, 707, 712, 713, 714, 715, 756, 758, 766, 767, 791, 793, 806, 807, 809, 811, 819, 820, 835, 836, 847, 858, 926, 927, 928, 929, 932, 933, 947, 949, 982, 984, 992, 993, 1008, 1010, 1018, 1019, 1066, 1067, 1068, 1069, 1072, 1073, 1085, 1087, 1089, 1091, 1092, 1093, 1096, 1097, 1120, 1121, 1146, 1148, 1156, 1157, 1159, 1164, 1176, 1178, 1186, 1187, 1188, 1193], [0.005855, 0.6974, 0.1066, 0.7117, 0.1108, 0.7136, 0.1099, 0.815, 0.8175, 0.7783, 0.07974, 0.05953, 0.06021, 0.07159, 0.7774, 0.1002, 0.7264, 0.013, 0.7032, 0.1054, 0.07015, 0.7764, 0.007408, 0.6974, 0.1066, 0.7118, 0.1108, 0.7136, 0.1099, 0.8151, 0.8951, 0.8177, 0.7788, 0.07809, 0.05919, 0.05986, 0.06808, 0.7778, 0.992, 0.1002, 0.7264, 0.0144, 0.7033, 0.1054, 0.9007, 0.06844, 0.7771, 0.2766, 0.8547, 0.2745, 0.8749, 0.6961, 0.6931, 0.2783, 0.2796, 0.8772, 0.1643, 0.2787, 0.03583, 0.01761, 0.03494, 0.1088, 0.1078, 0.734, 0.7328, 0.1072, 0.1067, 0.9305, 0.3266, 0.7867, 0.8787, 0.8821, 0.7889, 0.03137, 0.03384, 0.08753, 0.08543, 0.868, 0.2643, 0.09728, 0.01032, 0.9949, 0.5468, 0.07078, 0.7722, 0.9304, 0.1052, 0.7119, 0.8579, 0.277, 0.154, 0.01633, 0.9384, 0.2845, 0.72, 0.1022, 0.9463, 0.0593, 0.7748, 0.2766, 0.8548, 0.2746, 0.875, 0.6961, 0.6931, 0.2783, 0.2796, 0.8773, 0.1663, 0.2787, 0.03583, 0.01761, 0.03494, 0.1088, 0.1078, 0.787, 0.7892, 0.03219, 0.03464, 0.08636, 0.08429, 0.8682, 0.2643, 0.1014, 0.01033, 0.06827, 0.7728, 0.1052, 0.7119, 0.858, 0.277, 0.1562, 0.01633, 0.72, 0.1022, 0.05657, 0.7755, 0.86, 0.1972, 0.1948, 0.8572, 0.2767, 0.2776, 0.01335, 0.01196, 0.8613, 0.2723, 0.1254, 0.01588, 0.8658, 0.2677, 0.1101, 0.01241, 0.8601, 0.1985, 0.1961, 0.8573, 0.2767, 0.2776, 0.03389, 0.03451, 0.01336, 0.01197, 0.9205, 0.9154, 0.2725, 0.2723, 0.4967, 0.5056, 0.8614, 0.2724, 0.1284, 0.01588, 0.9635, 0.3056, 0.8659, 0.2677, 0.1137, 0.01241, 0.9744, 0.2562]): _vg.add([_i], _w, 'REPLACE')
_vg = ob_cube.vertex_groups.new(name='Bone.001')
for _i, _w in zip([1, 2, 3, 4, 5, 6, 7, 8, 25, 26, 27, 28, 30, 31, 36, 90, 91, 92, 94, 95, 96, 97, 154, 155, 156, 157, 158, 159, 160, 161, 178, 179, 180, 181, 183, 184, 189, 245, 246, 247, 249, 250, 251, 252, 310, 311, 313, 314, 315, 316, 317, 318, 319, 320, 321, 322, 323, 324, 325, 326, 327, 328, 349, 351, 352, 353, 354, 355, 356, 358, 360, 362, 364, 366, 378, 379, 380, 381, 382, 383, 384, 385, 386, 394, 456, 458, 459, 460, 467, 508, 509, 510, 511, 514, 515, 516, 517, 518, 525, 526, 542, 543, 544, 545, 635, 636, 638, 639, 640, 641, 642, 643, 644, 645, 646, 647, 648, 649, 650, 651, 652, 653, 674, 676, 677, 678, 679, 680, 681, 683, 687, 689, 697, 756, 758, 759, 760, 767, 804, 805, 806, 807, 809, 810, 811, 812, 813, 820, 835, 836, 837, 838, 926, 929, 930, 931, 932, 933, 934, 935, 936, 937, 947, 949, 982, 984, 985, 986, 993, 1008, 1010, 1011, 1012, 1019, 1066, 1069, 1070, 1071, 1072, 1073, 1074, 1075, 1076, 1077, 1085, 1087, 1089, 1091, 1092, 1093, 1094, 1095, 1096, 1097, 1098, 1099, 1100, 1101, 1146, 1148, 1149, 1150, 1157, 1176, 1178, 1179, 1180, 1187], [0.2689, 0.2386, 0.5643, 0.2363, 0.05022, 0.1183, 0.04471, 0.08453, 0.08464, 0.1183, 0.6906, 0.2357, 0.6928, 0.269, 0.001293, 0.02803, 0.5825, 0.215, 0.2344, 0.5677, 0.04643, 0.03483, 0.2689, 0.2386, 0.5643, 0.2363, 0.05022, 0.1183, 0.04471, 0.08453, 0.08464, 0.1183, 0.6906, 0.2357, 0.6928, 0.269, 0.001293, 0.02803, 0.5825, 0.215, 0.2344, 0.5677, 0.04643, 0.03483, 0.0781, 0.1098, 0.06981, 0.1108, 0.02041, 0.1585, 0.2435, 0.2451, 0.5888, 0.6229, 0.04541, 0.1003, 0.07078, 0.07228, 0.03469, 0.05445, 0.06101, 0.06041, 0.06892, 0.1586, 0.6252, 0.1002, 0.5584, 0.05435, 0.2118, 0.5592, 0.4747, 0.4745, 0.595, 0.598, 0.134, 0.1339, 0.2329, 0.2329, 0.2246, 0.2248, 0.7355, 0.7368, 0.02814, 0.001002, 0.06729, 0.6119, 0.01408, 0.02012, 0.1769, 0.01144, 0.03559, 0.5682, 0.2259, 0.07593, 0.01032, 0.5922, 0.03985, 0.03212, 0.207, 0.01771, 0.2202, 0.5766, 0.03165, 0.001522, 0.07811, 0.1098, 0.06982, 0.1108, 0.02041, 0.1585, 0.2435, 0.2451, 0.5888, 0.6229, 0.04541, 0.1003, 0.07078, 0.07228, 0.03469, 0.05445, 0.06101, 0.06041, 0.06892, 0.1586, 0.6252, 0.1002, 0.5584, 0.05435, 0.2118, 0.5592, 0.595, 0.598, 0.001002, 0.06729, 0.6119, 0.01408, 0.02012, 0.1769, 0.01144, 0.03559, 0.5682, 0.2259, 0.07593, 0.01032, 0.5922, 0.03985, 0.03212, 0.207, 0.2202, 0.5766, 0.03165, 0.001522, 0.07757, 0.07891, 0.06491, 0.06614, 0.6008, 0.5977, 0.06207, 0.063, 0.04486, 0.04574, 0.2355, 0.2333, 0.07193, 0.5978, 0.0243, 0.02463, 0.1935, 0.06906, 0.6064, 0.01861, 0.02224, 0.1845, 0.07757, 0.07891, 0.06491, 0.06614, 0.6008, 0.5977, 0.06207, 0.063, 0.04486, 0.04574, 0.6592, 0.6586, 0.2355, 0.2333, 0.04557, 0.05089, 0.2899, 0.2899, 0.6486, 0.6499, 0.1925, 0.1926, 0.06523, 0.06531, 0.07193, 0.5978, 0.0243, 0.02463, 0.1935, 0.06906, 0.6064, 0.01861, 0.02224, 0.1845]): _vg.add([_i], _w, 'REPLACE')
_vg = ob_cube.vertex_groups.new(name='Bone.002')
for _i, _w in zip([1, 2, 3, 4, 5, 6, 7, 8, 9, 10, 23, 25, 26, 27, 28, 29, 30, 31, 33, 34, 35, 36, 38, 39, 40, 79, 80, 81, 82, 88, 89, 90, 91, 92, 94, 95, 96, 97, 98, 104, 105, 119, 154, 158, 159, 160, 161, 162, 163, 176, 178, 179, 180, 183, 184, 243, 244, 245, 251, 252, 253, 311, 314, 315, 316, 317, 318, 319, 320, 321, 322, 323, 324, 325, 326, 327, 328, 331, 332, 351, 352, 353, 354, 355, 356, 358, 360, 362, 364, 366, 375, 376, 378, 379, 380, 381, 384, 385, 387, 388, 389, 390, 391, 392, 393, 394, 399, 400, 401, 402, 457, 458, 459, 460, 467, 470, 471, 498, 499, 500, 501, 507, 508, 509, 510, 511, 515, 516, 517, 518, 525, 527, 528, 542, 543, 544, 545, 546, 552, 553, 568, 641, 646, 647, 648, 649, 650, 651, 652, 653, 656, 657, 676, 678, 679, 680, 683, 759, 760, 803, 804, 805, 812, 813, 837, 838, 839, 930, 931, 932, 933, 934, 935, 936, 937, 947, 949, 950, 951, 952, 953, 983, 984, 985, 986, 993, 994, 995, 1009, 1010, 1011, 1012, 1019, 1020, 1021, 1070, 1071, 1074, 1075, 1076, 1077, 1085, 1087, 1094, 1095, 1096, 1097, 1098, 1099, 1100, 1101, 1149, 1150, 1179, 1180], [0.6088, 0.03402, 0.312, 0.005309, 0.6073, 0.6848, 0.8559, 0.4612, 0.09094, 0.1204, 0.09098, 0.46, 0.6846, 0.1555, 0.004133, 0.99, 0.1545, 0.609, 0.02486, 0.9763, 0.9759, 0.9655, 0.01611, 0.006687, 0.01557, 0.01084, 0.9782, 0.009872, 0.9882, 0.1186, 0.8917, 0.5931, 0.3092, 0.02886, 0.03232, 0.3116, 0.6054, 0.8626, 0.1197, 0.02126, 0.9681, 0.9964, 0.09705, 0.08839, 0.1413, 0.05157, 0.1602, 0.05348, 0.03354, 0.05362, 0.1603, 0.1413, 0.02873, 0.02807, 0.09698, 0.02127, 0.007481, 0.06995, 0.08538, 0.04566, 0.03123, 0.8483, 0.8469, 0.9302, 0.6875, 0.02597, 0.02782, 0.1171, 0.0708, 0.7717, 0.6001, 0.8075, 0.8054, 0.3429, 0.261, 0.5752, 0.5754, 0.1144, 0.1149, 0.6877, 0.06984, 0.6015, 0.328, 0.2617, 0.74, 0.328, 0.2503, 0.2503, 0.2707, 0.2694, 0.06726, 0.06722, 0.284, 0.2843, 0.3592, 0.3593, 0.07694, 0.07658, 0.9587, 0.9578, 0.9625, 0.9596, 0.9832, 0.9827, 0.9663, 0.965, 0.02757, 0.02581, 0.01778, 0.016, 0.9744, 0.1134, 0.775, 0.3329, 0.7873, 0.9744, 0.9663, 0.001333, 0.9715, 0.01754, 0.9928, 0.1198, 0.8752, 0.5957, 0.3156, 0.03307, 0.9376, 0.1162, 0.7718, 0.3411, 0.7471, 0.964, 0.9605, 0.03029, 0.3119, 0.594, 0.8833, 0.1191, 0.01352, 0.9752, 0.9948, 0.1247, 0.06831, 0.16, 0.07564, 0.07689, 0.0865, 0.1267, 0.1085, 0.1076, 0.04136, 0.04207, 0.1247, 0.1599, 0.06621, 0.1267, 0.06599, 0.05056, 0.07068, 0.02558, 0.02476, 0.07607, 0.06536, 0.08386, 0.07296, 0.01582, 0.02334, 0.8874, 0.8858, 0.1036, 0.1052, 0.7395, 0.7389, 0.3248, 0.325, 0.708, 0.7114, 0.9601, 0.9626, 0.9592, 0.9616, 0.9573, 0.1176, 0.7765, 0.3357, 0.7652, 0.9687, 0.9631, 0.9665, 0.1147, 0.7768, 0.334, 0.7774, 0.9722, 0.9654, 0.01176, 0.01213, 0.08931, 0.09002, 0.09959, 0.1003, 0.1473, 0.1474, 0.3435, 0.3434, 0.02325, 0.02248, 0.3401, 0.3398, 0.1804, 0.1801, 0.05705, 0.07568, 0.05354, 0.0731]): _vg.add([_i], _w, 'REPLACE')
_vg = ob_cube.vertex_groups.new(name='Bone.003')
for _i, _w in zip([33, 38, 39, 40, 79, 81, 104, 118, 134, 135, 136, 137, 140, 141, 142, 143, 144, 145, 146, 147, 148, 387, 388, 389, 390, 395, 396, 397, 398, 399, 400, 401, 402, 453, 470, 471, 472, 473, 498, 500, 527, 528, 529, 530, 552, 567, 594, 598, 599, 600, 606, 609, 610, 611, 612, 613, 614, 615, 616, 617, 618, 619, 620, 621, 622, 623, 624, 625, 950, 951, 952, 953, 954, 955, 956, 957, 994, 995, 996, 997, 1020, 1021, 1022, 1023, 1047, 1054, 1055, 1056, 1057, 1058, 1059, 1060, 1061], [0.9619, 0.9664, 0.9713, 0.9667, 0.9692, 0.9695, 0.9637, 0.9793, 0.007338, 0.06488, 0.05585, 0.0813, 0.07892, 0.8196, 0.8362, 0.7882, 0.8013, 0.8161, 0.8406, 0.7879, 0.8943, 0.03011, 0.03184, 0.0237, 0.0277, 0.9831, 0.9848, 0.9884, 0.9812, 0.9606, 0.9614, 0.9657, 0.9665, 0.7964, 0.0007777, 0.01546, 0.9929, 0.9827, 0.974, 0.9656, 0.021, 0.02614, 0.9885, 0.9806, 0.9676, 0.9767, 0.07109, 0.0714, 0.03527, 0.04801, 0.006043, 0.003633, 0.08204, 0.8244, 0.8021, 0.7677, 0.8082, 0.8662, 0.8064, 0.877, 0.2425, 0.1783, 0.1024, 0.2508, 0.2128, 0.2174, 0.1908, 0.1146, 0.02658, 0.02324, 0.02833, 0.02515, 0.98, 0.986, 0.9812, 0.9868, 0.01194, 0.02155, 0.9911, 0.9821, 0.005061, 0.01725, 0.9919, 0.9822, 0.005767, 0.2455, 0.223, 0.08103, 0.07999, 0.233, 0.1713, 0.2051, 0.1363]): _vg.add([_i], _w, 'REPLACE')
_vg = ob_cube.vertex_groups.new(name='Bone.007')
for _i, _w in zip([37, 64, 66, 67, 68, 112, 113, 133, 134, 135, 136, 137, 139, 140, 141, 142, 143, 144, 145, 146, 147, 148, 451, 452, 453, 454, 455, 483, 484, 485, 486, 560, 561, 562, 594, 595, 596, 597, 598, 599, 600, 601, 602, 603, 604, 605, 606, 608, 609, 610, 611, 612, 613, 614, 615, 616, 617, 618, 619, 621, 622, 623, 624, 625, 1006, 1007, 1032, 1033, 1046, 1047, 1048, 1049, 1050, 1051, 1052, 1053, 1054, 1055, 1056, 1057, 1058, 1059, 1060, 1061], [0.1683, 0.1058, 0.3098, 0.7229, 0.3065, 0.1155, 0.9004, 0.9513, 0.1705, 0.8612, 0.8142, 0.8163, 0.2128, 0.8035, 0.1697, 0.07522, 0.004558, 0.1777, 0.1409, 0.1521, 0.08763, 0.09322, 0.01436, 0.2037, 0.1869, 0.001211, 0.00816, 0.0346, 0.05943, 0.5956, 0.6647, 0.01427, 0.5846, 0.7103, 0.8262, 0.2135, 0.01973, 0.003196, 0.831, 0.9136, 0.6377, 0.7914, 0.9613, 0.23, 0.7342, 0.8265, 0.706, 0.2591, 0.6392, 0.8005, 0.1674, 0.03794, 0.05135, 0.1636, 0.126, 0.1179, 0.08663, 0.7191, 0.2704, 0.7, 0.6842, 0.7575, 0.2173, 0.8544, 0.03601, 0.04809, 0.06499, 0.06063, 0.6708, 0.6605, 0.03682, 0.02862, 0.8018, 0.8761, 0.6731, 0.8109, 0.71, 0.7465, 0.05548, 0.03766, 0.7066, 0.8094, 0.5578, 0.7253]): _vg.add([_i], _w, 'REPLACE')
_vg = ob_cube.vertex_groups.new(name='Bone.004')
for _i, _w in zip([37, 63, 66, 67, 68, 113, 122, 125, 126, 127, 128, 135, 137, 140, 449, 450, 451, 452, 483, 484, 485, 486, 487, 576, 578, 579, 580, 581, 582, 583, 584, 585, 594, 595, 598, 599, 604, 605, 606, 609, 610, 618, 980, 981, 1006, 1007, 1038, 1039, 1040, 1041, 1046, 1047, 1050, 1051, 1054], [0.8112, 0.9868, 0.6095, 0.06169, 0.6671, 0.004105, 0.06009, 1.001, 0.9979, 0.9547, 0.9972, 0.06379, 0.06649, 0.1037, 0.9776, 0.9508, 0.8294, 0.7781, 0.06772, 0.05274, 0.243, 0.2841, 0.5983, 0.009971, 0.9999, 0.9999, 0.9997, 1.002, 0.9948, 0.9621, 0.9984, 0.9851, 0.09248, 0.7455, 0.02773, 0.01076, 0.2297, 0.01981, 0.2177, 0.3159, 0.09301, 0.008082, 0.9449, 0.9783, 0.7529, 0.3103, 0.9991, 0.9997, 0.9987, 0.9966, 0.2912, 0.2795, 0.09924, 0.09232, 0.001612]): _vg.add([_i], _w, 'REPLACE')
_vg = ob_cube.vertex_groups.new(name='Bone.005')
for _i, _w in zip([66, 67, 69, 113, 121, 122, 123, 124, 127, 130, 450, 451, 483, 484, 485, 486, 487, 541, 560, 561, 562, 570, 571, 572, 573, 574, 575, 576, 577, 583, 595, 605, 606, 980, 1006, 1007, 1032, 1033, 1034, 1035, 1036, 1037, 1050], [0.05819, 0.1152, 0.984, 0.0433, 1.002, 0.9387, 0.9901, 0.911, 0.03799, 0.05917, 0.00355, 0.1317, 0.8277, 0.7727, 0.1165, 0.0254, 0.371, 0.01087, 0.2933, 0.05448, 0.008889, 0.9992, 0.9992, 1.003, 1.003, 0.9732, 0.9417, 0.9675, 0.9443, 0.01938, 0.003981, 0.00505, 0.0007931, 0.01979, 0.1921, 0.6159, 0.2076, 0.2125, 0.9935, 0.9977, 0.993, 0.9975, 0.017]): _vg.add([_i], _w, 'REPLACE')
_vg = ob_cube.vertex_groups.new(name='Bone.006')
for _i, _w in zip([64, 65, 67, 111, 112, 124, 129, 130, 131, 132, 134, 139, 448, 454, 455, 483, 484, 485, 540, 541, 560, 561, 562, 575, 577, 586, 587, 588, 589, 590, 591, 592, 593, 596, 597, 603, 605, 607, 608, 978, 979, 1032, 1033, 1042, 1043, 1044, 1045, 1048, 1049, 1052, 1053], [0.8388, 0.8717, 0.07368, 0.9943, 0.772, 0.08606, 1.0, 0.9366, 0.9984, 0.9943, 0.007711, 0.06032, 0.9843, 0.8762, 0.849, 0.06187, 0.1123, 0.003591, 0.9552, 0.9423, 0.6647, 0.2818, 0.2324, 0.05313, 0.05107, 0.9999, 0.9994, 0.9996, 1.001, 0.9976, 0.9712, 0.9709, 0.9978, 0.0249, 0.001973, 0.2024, 0.016, 0.2287, 0.4307, 0.9783, 0.9811, 0.7099, 0.7066, 0.9996, 0.9994, 0.9965, 0.9968, 0.2044, 0.1665, 0.08614, 0.09344]): _vg.add([_i], _w, 'REPLACE')
_vg = ob_cube.vertex_groups.new(name='Bone.008')
for _i, _w in zip([64, 65, 112, 134, 136, 138, 139, 142, 143, 145, 147, 149, 150, 151, 152, 454, 455, 561, 596, 597, 598, 600, 601, 603, 605, 607, 608, 612, 613, 616, 617, 619, 620, 622, 624, 625, 626, 627, 628, 629, 630, 631, 632, 633, 1048, 1049, 1050, 1052, 1053, 1056, 1057, 1058, 1060, 1061, 1062, 1063, 1064, 1065], [0.04506, 0.1158, 0.09475, 0.7678, 0.09628, 0.9935, 0.7011, 0.08674, 0.1829, 0.02928, 0.1218, 1.0, 0.9879, 0.9919, 0.9874, 0.09564, 0.117, 0.05799, 0.9129, 0.9329, 0.03549, 0.28, 0.1624, 0.5464, 0.06253, 0.7488, 0.3004, 0.1518, 0.1786, 0.07288, 0.02068, 0.5396, 0.8725, 0.09159, 0.5829, 0.005913, 0.9997, 0.9996, 1.0, 0.9994, 0.9894, 0.9878, 0.9863, 0.9882, 0.7479, 0.7884, 0.002028, 0.1978, 0.08315, 0.8531, 0.8692, 0.03715, 0.2275, 0.1337, 0.9982, 0.9992, 0.9983, 0.9991]): _vg.add([_i], _w, 'REPLACE')
_vg = ob_cube.vertex_groups.new(name='Bone.009')
for _i, _w in zip([1, 5, 6, 7, 8, 9, 10, 23, 25, 26, 27, 30, 31, 88, 89, 90, 96, 97, 98, 154, 155, 156, 157, 158, 159, 160, 161, 162, 163, 176, 178, 179, 180, 181, 182, 183, 184, 186, 187, 188, 189, 191, 192, 193, 234, 235, 236, 237, 243, 244, 245, 246, 247, 249, 250, 251, 252, 253, 259, 260, 275, 316, 321, 322, 323, 324, 325, 326, 327, 328, 331, 332, 351, 353, 354, 355, 358, 360, 362, 375, 376, 378, 379, 380, 381, 384, 385, 459, 460, 507, 508, 509, 517, 518, 544, 545, 546, 636, 639, 640, 641, 642, 643, 644, 645, 646, 647, 648, 649, 650, 651, 652, 653, 656, 657, 676, 677, 678, 679, 680, 681, 683, 687, 689, 690, 691, 692, 693, 694, 695, 696, 697, 702, 703, 704, 705, 757, 758, 759, 760, 767, 768, 769, 794, 795, 796, 797, 803, 804, 805, 806, 807, 810, 811, 812, 813, 820, 821, 822, 835, 836, 837, 838, 839, 845, 846, 860, 930, 931, 934, 935, 936, 937, 985, 986, 1011, 1012, 1070, 1071, 1072, 1073, 1074, 1075, 1076, 1077, 1085, 1087, 1089, 1091, 1094, 1095, 1096, 1097, 1098, 1099, 1100, 1101, 1112, 1113, 1114, 1115, 1147, 1148, 1149, 1150, 1157, 1160, 1161, 1177, 1178, 1179, 1180, 1187, 1189, 1190], [0.09705, 0.08839, 0.1413, 0.05157, 0.1602, 0.05348, 0.03354, 0.05362, 0.1603, 0.1413, 0.02873, 0.02807, 0.09698, 0.02127, 0.007481, 0.06995, 0.08538, 0.04566, 0.03123, 0.6088, 0.03402, 0.312, 0.005309, 0.6073, 0.6848, 0.8559, 0.4612, 0.09094, 0.1204, 0.09098, 0.46, 0.6846, 0.1555, 0.004133, 0.99, 0.1545, 0.609, 0.02486, 0.9763, 0.9759, 0.9655, 0.01611, 0.006687, 0.01557, 0.01084, 0.9782, 0.009872, 0.9882, 0.1186, 0.8917, 0.5931, 0.3092, 0.02886, 0.03232, 0.3116, 0.6054, 0.8626, 0.1197, 0.02126, 0.9681, 0.9964, 0.1247, 0.06831, 0.16, 0.07564, 0.07689, 0.0865, 0.1267, 0.1085, 0.1076, 0.04136, 0.04207, 0.1247, 0.1599, 0.06621, 0.1267, 0.06599, 0.2503, 0.2503, 0.06726, 0.06722, 0.284, 0.2843, 0.3592, 0.3593, 0.07694, 0.07658, 0.05056, 0.07068, 0.02558, 0.02476, 0.07607, 0.06536, 0.08386, 0.07296, 0.01582, 0.02334, 0.8483, 0.8469, 0.9302, 0.6875, 0.02597, 0.02782, 0.1171, 0.0708, 0.7717, 0.6001, 0.8075, 0.8054, 0.3429, 0.261, 0.5752, 0.5754, 0.1144, 0.1149, 0.6877, 0.06984, 0.6015, 0.328, 0.2617, 0.74, 0.328, 0.2707, 0.2694, 0.9587, 0.9578, 0.9625, 0.9596, 0.9832, 0.9827, 0.9663, 0.965, 0.02757, 0.02582, 0.01778, 0.016, 0.9744, 0.1134, 0.775, 0.3329, 0.7873, 0.9744, 0.9663, 0.001333, 0.9715, 0.01754, 0.9928, 0.1198, 0.8752, 0.5957, 0.3156, 0.03307, 0.9376, 0.1162, 0.7718, 0.3411, 0.7471, 0.964, 0.9605, 0.03029, 0.3119, 0.594, 0.8833, 0.1191, 0.01352, 0.9752, 0.9948, 0.01176, 0.01213, 0.08931, 0.09002, 0.09959, 0.1003, 0.05705, 0.07568, 0.05354, 0.0731, 0.8874, 0.8858, 0.1036, 0.1052, 0.7395, 0.7389, 0.3248, 0.325, 0.1473, 0.1474, 0.708, 0.7114, 0.3435, 0.3434, 0.02325, 0.02248, 0.3401, 0.3398, 0.1804, 0.1801, 0.9601, 0.9626, 0.9592, 0.9616, 0.9573, 0.1176, 0.7765, 0.3357, 0.7652, 0.9687, 0.9631, 0.9665, 0.1147, 0.7768, 0.334, 0.7774, 0.9722, 0.9654]): _vg.add([_i], _w, 'REPLACE')
_vg = ob_cube.vertex_groups.new(name='Bone.010')
for _i, _w in zip([186, 191, 192, 193, 234, 236, 259, 274, 290, 291, 292, 293, 296, 297, 298, 299, 300, 301, 302, 303, 304, 690, 691, 692, 693, 698, 699, 700, 701, 702, 703, 704, 705, 753, 768, 769, 770, 771, 794, 796, 821, 822, 823, 824, 845, 859, 886, 890, 891, 892, 898, 901, 902, 903, 904, 905, 906, 907, 908, 909, 910, 911, 912, 913, 914, 915, 916, 917, 1112, 1113, 1114, 1115, 1116, 1117, 1118, 1119, 1160, 1161, 1162, 1163, 1189, 1190, 1191, 1192, 1217, 1224, 1225, 1226, 1227, 1228, 1229, 1230, 1231], [0.9619, 0.9664, 0.9713, 0.9667, 0.9692, 0.9695, 0.9637, 0.9793, 0.007338, 0.06488, 0.05585, 0.0813, 0.07892, 0.8196, 0.8362, 0.7882, 0.8013, 0.8161, 0.8406, 0.7879, 0.8943, 0.03011, 0.03184, 0.0237, 0.0277, 0.9831, 0.9848, 0.9884, 0.9812, 0.9606, 0.9614, 0.9657, 0.9665, 0.7964, 0.0007777, 0.01546, 0.9929, 0.9827, 0.974, 0.9656, 0.021, 0.02614, 0.9885, 0.9806, 0.9676, 0.9767, 0.07109, 0.0714, 0.03527, 0.04801, 0.006043, 0.003633, 0.08204, 0.8244, 0.8021, 0.7677, 0.8082, 0.8662, 0.8064, 0.877, 0.2425, 0.1783, 0.1024, 0.2508, 0.2128, 0.2174, 0.1908, 0.1146, 0.02658, 0.02324, 0.02833, 0.02515, 0.98, 0.986, 0.9812, 0.9868, 0.01194, 0.02155, 0.9911, 0.9821, 0.005061, 0.01725, 0.9919, 0.9822, 0.005767, 0.2455, 0.223, 0.08103, 0.07999, 0.233, 0.1713, 0.2051, 0.1363]): _vg.add([_i], _w, 'REPLACE')
_vg = ob_cube.vertex_groups.new(name='Bone.014')
for _i, _w in zip([190, 218, 220, 221, 222, 268, 269, 289, 290, 291, 292, 293, 295, 296, 297, 298, 299, 300, 301, 302, 303, 304, 751, 752, 753, 754, 755, 780, 781, 782, 783, 852, 853, 854, 886, 887, 888, 889, 890, 891, 892, 893, 894, 895, 896, 897, 898, 900, 901, 902, 903, 904, 905, 906, 907, 908, 909, 910, 911, 913, 914, 915, 916, 917, 1173, 1174, 1202, 1203, 1216, 1217, 1218, 1219, 1220, 1221, 1222, 1223, 1224, 1225, 1226, 1227, 1228, 1229, 1230, 1231], [0.1683, 0.1058, 0.3098, 0.7229, 0.3065, 0.1155, 0.9004, 0.9513, 0.1705, 0.8612, 0.8142, 0.8163, 0.2128, 0.8035, 0.1697, 0.07522, 0.004558, 0.1777, 0.1409, 0.1521, 0.08763, 0.09322, 0.01436, 0.2037, 0.1869, 0.001211, 0.00816, 0.0346, 0.05943, 0.5956, 0.6647, 0.01427, 0.5846, 0.7103, 0.8262, 0.2135, 0.01973, 0.003196, 0.831, 0.9136, 0.6377, 0.7914, 0.9613, 0.23, 0.7342, 0.8265, 0.706, 0.2591, 0.6392, 0.8005, 0.1674, 0.03794, 0.05135, 0.1636, 0.126, 0.1179, 0.08663, 0.7191, 0.2704, 0.7, 0.6842, 0.7575, 0.2173, 0.8544, 0.03601, 0.04809, 0.06499, 0.06063, 0.6708, 0.6605, 0.03682, 0.02862, 0.8018, 0.8761, 0.6731, 0.8109, 0.71, 0.7465, 0.05548, 0.03766, 0.7066, 0.8094, 0.5578, 0.7253]): _vg.add([_i], _w, 'REPLACE')
_vg = ob_cube.vertex_groups.new(name='Bone.011')
for _i, _w in zip([190, 217, 220, 221, 222, 269, 278, 281, 282, 283, 284, 291, 293, 296, 749, 750, 751, 752, 780, 781, 782, 783, 784, 868, 870, 871, 872, 873, 874, 875, 876, 877, 886, 887, 890, 891, 896, 897, 898, 901, 902, 910, 1144, 1145, 1173, 1174, 1208, 1209, 1210, 1211, 1216, 1217, 1220, 1221, 1224], [0.8112, 0.9868, 0.6095, 0.06169, 0.6671, 0.004105, 0.06009, 1.001, 0.9979, 0.9547, 0.9972, 0.06379, 0.06649, 0.1037, 0.9776, 0.9508, 0.8294, 0.7781, 0.06772, 0.05274, 0.243, 0.2841, 0.5983, 0.009972, 0.9999, 0.9999, 0.9997, 1.002, 0.9948, 0.9621, 0.9984, 0.9851, 0.09248, 0.7455, 0.02773, 0.01076, 0.2297, 0.01981, 0.2177, 0.3159, 0.09301, 0.008082, 0.9449, 0.9783, 0.7529, 0.3103, 0.9991, 0.9997, 0.9987, 0.9966, 0.2912, 0.2795, 0.09924, 0.09232, 0.001612]): _vg.add([_i], _w, 'REPLACE')
_vg = ob_cube.vertex_groups.new(name='Bone.012')
for _i, _w in zip([220, 221, 223, 269, 277, 278, 279, 280, 283, 286, 750, 751, 780, 781, 782, 783, 784, 834, 852, 853, 854, 862, 863, 864, 865, 866, 867, 868, 869, 875, 887, 897, 898, 1144, 1173, 1174, 1202, 1203, 1204, 1205, 1206, 1207, 1220], [0.05819, 0.1152, 0.984, 0.0433, 1.002, 0.9387, 0.9901, 0.911, 0.03799, 0.05917, 0.00355, 0.1317, 0.8277, 0.7727, 0.1165, 0.0254, 0.371, 0.01087, 0.2933, 0.05448, 0.008889, 0.9992, 0.9992, 1.003, 1.003, 0.9732, 0.9417, 0.9675, 0.9443, 0.01938, 0.003981, 0.00505, 0.0007931, 0.01979, 0.1921, 0.6159, 0.2076, 0.2125, 0.9935, 0.9977, 0.993, 0.9975, 0.017]): _vg.add([_i], _w, 'REPLACE')
_vg = ob_cube.vertex_groups.new(name='Bone.013')
for _i, _w in zip([218, 219, 221, 267, 268, 280, 285, 286, 287, 288, 290, 295, 748, 754, 755, 780, 781, 782, 833, 834, 852, 853, 854, 867, 869, 878, 879, 880, 881, 882, 883, 884, 885, 888, 889, 895, 897, 899, 900, 1142, 1143, 1202, 1203, 1212, 1213, 1214, 1215, 1218, 1219, 1222, 1223], [0.8388, 0.8717, 0.07368, 0.9943, 0.772, 0.08606, 1.0, 0.9366, 0.9984, 0.9943, 0.007711, 0.06032, 0.9843, 0.8762, 0.849, 0.06187, 0.1123, 0.003591, 0.9552, 0.9423, 0.6647, 0.2818, 0.2324, 0.05313, 0.05107, 0.9999, 0.9994, 0.9996, 1.001, 0.9976, 0.9712, 0.9709, 0.9978, 0.0249, 0.001973, 0.2024, 0.016, 0.2287, 0.4307, 0.9783, 0.9811, 0.7099, 0.7066, 0.9996, 0.9994, 0.9965, 0.9968, 0.2044, 0.1665, 0.08614, 0.09344]): _vg.add([_i], _w, 'REPLACE')
_vg = ob_cube.vertex_groups.new(name='Bone.015')
for _i, _w in zip([218, 219, 268, 290, 292, 294, 295, 298, 299, 301, 303, 305, 306, 307, 308, 754, 755, 853, 888, 889, 890, 892, 893, 895, 897, 899, 900, 904, 905, 908, 909, 911, 912, 914, 916, 917, 918, 919, 920, 921, 922, 923, 924, 925, 1218, 1219, 1220, 1222, 1223, 1226, 1227, 1228, 1230, 1231, 1232, 1233, 1234, 1235], [0.04506, 0.1158, 0.09475, 0.7678, 0.09628, 0.9935, 0.7011, 0.08674, 0.1829, 0.02928, 0.1218, 1.0, 0.9879, 0.9919, 0.9874, 0.09564, 0.117, 0.05799, 0.9129, 0.9329, 0.03549, 0.28, 0.1624, 0.5464, 0.06253, 0.7488, 0.3004, 0.1518, 0.1786, 0.07288, 0.02068, 0.5396, 0.8725, 0.09159, 0.5829, 0.005913, 0.9997, 0.9996, 1.0, 0.9994, 0.9894, 0.9878, 0.9863, 0.9882, 0.7479, 0.7884, 0.002028, 0.1978, 0.08315, 0.8531, 0.8692, 0.03715, 0.2275, 0.1337, 0.9982, 0.9992, 0.9983, 0.9991]): _vg.add([_i], _w, 'REPLACE')
_vg = ob_cube.vertex_groups.new(name='Bone.016')
for _i, _w in zip([5, 6, 7, 8, 9, 10, 11, 12, 13, 14, 15, 16, 17, 18, 19, 20, 21, 22, 23, 24, 25, 26, 83, 84, 85, 86, 87, 88, 89, 90, 96, 97, 98, 99, 100, 101, 102, 103, 158, 159, 160, 161, 162, 163, 164, 165, 166, 167, 168, 169, 170, 171, 172, 173, 174, 175, 176, 177, 178, 179, 238, 239, 240, 241, 242, 243, 244, 245, 251, 252, 253, 254, 255, 256, 257, 258, 321, 322, 323, 324, 325, 326, 327, 328, 329, 330, 331, 332, 333, 334, 335, 336, 337, 338, 339, 340, 341, 342, 343, 344, 345, 346, 347, 348, 353, 355, 357, 359, 361, 363, 365, 367, 368, 369, 370, 371, 372, 373, 374, 375, 376, 377, 378, 379, 380, 381, 459, 460, 461, 462, 463, 464, 465, 468, 502, 503, 504, 505, 506, 507, 508, 509, 513, 517, 518, 519, 520, 521, 522, 523, 544, 545, 546, 547, 548, 549, 550, 551, 646, 647, 648, 649, 650, 651, 652, 653, 654, 655, 656, 657, 658, 659, 660, 661, 662, 663, 664, 665, 666, 667, 668, 669, 670, 671, 672, 673, 678, 680, 682, 684, 685, 686, 688, 759, 760, 761, 762, 763, 764, 765, 798, 799, 800, 801, 802, 803, 804, 805, 812, 813, 814, 815, 816, 817, 818, 837, 838, 839, 840, 841, 842, 843, 844, 934, 935, 936, 937, 938, 939, 940, 941, 942, 943, 944, 945, 946, 948, 985, 986, 987, 988, 989, 990, 991, 1011, 1012, 1013, 1014, 1015, 1016, 1017, 1074, 1075, 1076, 1077, 1078, 1079, 1080, 1081, 1082, 1083, 1084, 1086, 1088, 1090, 1098, 1099, 1100, 1101, 1102, 1103, 1104, 1105, 1106, 1107, 1108, 1109, 1110, 1111, 1149, 1150, 1151, 1152, 1153, 1154, 1155, 1158, 1175, 1179, 1180, 1181, 1182, 1183, 1184, 1185], [0.2534, 0.05262, 0.03641, 0.2933, 0.8357, 0.8196, 0.9919, 0.9934, 0.9996, 0.9996, 1.0, 1.0, 1.0, 1.0, 1.0, 1.0, 1.0, 0.9996, 0.8354, 0.9933, 0.2943, 0.0528, 1.0, 1.0, 1.0, 0.9995, 0.9917, 0.8297, 0.05735, 0.2973, 0.2603, 0.0409, 0.822, 0.992, 0.9996, 1.0, 1.0, 1.0, 0.2534, 0.05262, 0.03641, 0.2933, 0.8357, 0.8196, 0.9919, 0.9934, 0.9996, 0.9996, 1.0, 1.0, 1.0, 1.0, 1.0, 1.0, 1.0, 0.9996, 0.8354, 0.9933, 0.2943, 0.0528, 1.0, 1.0, 1.0, 0.9995, 0.9917, 0.8297, 0.05735, 0.2973, 0.2603, 0.0409, 0.822, 0.992, 0.9996, 1.0, 1.0, 1.0, 0.1111, 0.1382, 0.03669, 0.03526, 0.5278, 0.5574, 0.2545, 0.2558, 0.9617, 0.9679, 0.8208, 0.8198, 0.9982, 0.9984, 0.9921, 0.9923, 0.9999, 0.9999, 0.9996, 0.9996, 1.0, 1.0, 1.0, 1.0, 1.0, 1.0, 1.0, 1.0, 0.1371, 0.5568, 0.9682, 0.9985, 0.9999, 1.0, 1.0, 1.0, 1.0, 1.0, 1.0, 1.0, 0.9996, 0.9996, 0.9948, 0.8451, 0.8452, 0.9947, 0.2975, 0.2969, 0.04328, 0.04288, 0.1417, 0.5609, 0.9633, 0.998, 0.9999, 1.0, 1.0, 1.0, 1.0, 1.0, 1.0, 0.9995, 0.9916, 0.8256, 0.05555, 0.2848, 1.0, 0.1168, 0.5335, 0.9623, 0.9982, 0.9999, 1.0, 1.0, 0.2916, 0.05708, 0.8278, 0.9917, 0.9995, 1.0, 1.0, 1.0, 0.1111, 0.1382, 0.03669, 0.03526, 0.5278, 0.5574, 0.2545, 0.2558, 0.9617, 0.9679, 0.8208, 0.8198, 0.9982, 0.9984, 0.9921, 0.9923, 0.9999, 0.9999, 0.9996, 0.9996, 1.0, 1.0, 1.0, 1.0, 1.0, 1.0, 1.0, 1.0, 0.1371, 0.5568, 0.9682, 0.9985, 0.9999, 1.0, 1.0, 0.1417, 0.5609, 0.9633, 0.998, 0.9999, 1.0, 1.0, 1.0, 1.0, 1.0, 0.9995, 0.9916, 0.8256, 0.05555, 0.2848, 0.1168, 0.5335, 0.9623, 0.9982, 0.9999, 1.0, 1.0, 0.2916, 0.05708, 0.8278, 0.9917, 0.9995, 1.0, 1.0, 1.0, 0.1078, 0.1067, 0.5277, 0.5264, 0.9631, 0.9626, 0.9985, 0.9984, 0.9999, 0.9999, 1.0, 1.0, 1.0, 1.0, 0.1285, 0.5509, 0.9625, 0.9981, 0.9999, 1.0, 1.0, 0.1346, 0.5564, 0.9631, 0.9981, 0.9999, 1.0, 1.0, 0.1078, 0.1067, 0.5277, 0.5264, 0.9631, 0.9626, 0.9985, 0.9984, 0.9999, 0.9999, 1.0, 1.0, 1.0, 1.0, 0.1263, 0.1269, 0.5736, 0.5741, 0.9745, 0.9743, 0.9986, 0.9986, 0.9999, 0.9999, 1.0, 1.0, 1.0, 1.0, 0.1285, 0.5509, 0.9625, 0.9981, 0.9999, 1.0, 1.0, 1.0, 1.0, 0.1346, 0.5564, 0.9631, 0.9981, 0.9999, 1.0, 1.0]): _vg.add([_i], _w, 'REPLACE')
_vg = ob_cube.vertex_groups.new(name='Bone.017')
for _i, _w in zip([0, 32, 41, 42, 43, 44, 45, 46, 48, 49, 50, 74, 76, 77, 78, 93, 106, 107, 116, 117, 120, 194, 198, 261, 262, 309, 310, 312, 313, 349, 350, 403, 404, 405, 406, 407, 408, 409, 410, 411, 412, 413, 414, 415, 416, 417, 418, 419, 420, 421, 422, 423, 456, 466, 474, 475, 476, 478, 492, 494, 495, 496, 512, 514, 524, 531, 532, 533, 534, 535, 555, 556, 565, 566, 569, 634, 637, 714, 715, 791, 926, 927, 928, 929, 958, 959, 960, 961, 962, 963, 964, 965, 982, 992, 998, 999, 1001, 1008, 1018, 1024, 1025, 1027, 1120, 1121, 1164, 1193], [0.9632, 0.1369, 0.1356, 0.1887, 0.9714, 0.8228, 0.9036, 0.9027, 0.965, 0.9643, 0.9642, 0.9705, 0.8582, 0.9697, 0.1876, 0.9579, 0.8273, 0.9655, 0.9802, 0.1977, 0.9864, 0.02458, 0.01955, 0.0164, 0.01457, 0.6255, 0.04517, 0.6257, 0.01828, 0.01698, 0.8099, 0.185, 0.1732, 0.04425, 0.04088, 0.1723, 0.9863, 0.9859, 0.9929, 0.9812, 0.9421, 0.9403, 0.8355, 0.8375, 0.006465, 0.006964, 0.003487, 0.0151, 0.9678, 0.967, 0.9642, 0.9634, 0.04778, 0.8948, 0.1101, 0.9978, 0.9871, 0.004114, 0.9664, 0.838, 0.9741, 0.1983, 0.9751, 0.04523, 0.8238, 0.1736, 0.9939, 0.9823, 0.000598, 0.0126, 0.8494, 0.9686, 0.9773, 0.1978, 0.9814, 0.05823, 0.05983, 0.01792, 0.01537, 0.003202, 0.03508, 0.7598, 0.7638, 0.03639, 0.9909, 0.982, 0.9814, 0.9905, 0.005101, 0.01421, 0.01587, 0.006738, 0.04882, 0.8609, 0.9959, 0.9841, 0.008359, 0.04761, 0.8795, 0.997, 0.9859, 0.00538, 0.1929, 0.1887, 0.1296, 0.1142]): _vg.add([_i], _w, 'REPLACE')
_vg = ob_cube.vertex_groups.new(name='Bone.018')
for _i, _w in zip([43, 47, 48, 49, 50, 51, 52, 53, 54, 55, 56, 57, 62, 70, 71, 72, 73, 74, 75, 77, 107, 108, 109, 110, 114, 115, 416, 417, 418, 419, 420, 421, 422, 423, 424, 425, 426, 427, 428, 429, 430, 431, 432, 433, 434, 435, 436, 437, 438, 439, 446, 447, 477, 478, 479, 480, 481, 482, 488, 489, 490, 491, 492, 493, 495, 534, 535, 536, 537, 538, 539, 556, 557, 558, 559, 563, 564, 962, 963, 964, 965, 966, 967, 968, 969, 970, 971, 972, 973, 1000, 1001, 1002, 1003, 1004, 1005, 1026, 1027, 1028, 1029, 1030, 1031], [0.006844, 0.9978, 0.01893, 0.01997, 0.02043, 0.7685, 0.9967, 0.9976, 0.9988, 0.5147, 0.9257, 0.276, 0.07536, 0.7979, 0.4403, 0.9971, 0.605, 0.008026, 0.9986, 0.01016, 0.01769, 0.321, 0.9966, 0.1637, 0.6173, 0.9984, 0.9717, 0.9715, 0.9732, 0.9674, 0.0137, 0.01534, 0.02014, 0.02174, 0.8914, 0.9927, 0.9786, 0.9691, 0.9964, 0.9986, 0.9953, 0.9979, 0.03131, 0.5649, 0.539, 0.5397, 0.8242, 0.1714, 0.8524, 0.1334, 0.07078, 0.08148, 0.9804, 0.9729, 0.9636, 0.9512, 0.4631, 0.4573, 0.732, 0.4837, 0.9973, 0.7064, 0.01596, 0.9985, 0.001461, 0.9746, 0.9686, 0.9333, 0.9201, 0.1826, 0.209, 0.01171, 0.4338, 0.9968, 0.2731, 0.4059, 0.9981, 0.9724, 0.9678, 0.967, 0.9716, 0.8581, 0.8477, 0.9779, 0.9852, 0.05428, 0.07483, 0.595, 0.5903, 0.9775, 0.9708, 0.9729, 0.962, 0.5087, 0.5062, 0.9794, 0.9722, 0.9503, 0.9371, 0.2946, 0.3115]): _vg.add([_i], _w, 'REPLACE')
_vg = ob_cube.vertex_groups.new(name='Bone.019')
for _i, _w in zip([51, 55, 56, 57, 58, 59, 60, 61, 62, 70, 71, 73, 108, 110, 114, 424, 427, 432, 433, 434, 435, 436, 437, 438, 439, 440, 441, 442, 443, 444, 445, 446, 447, 479, 480, 481, 482, 488, 489, 491, 536, 537, 538, 539, 557, 559, 563, 966, 967, 970, 971, 972, 973, 974, 975, 976, 977, 1002, 1003, 1004, 1005, 1028, 1029, 1030, 1031], [0.2315, 0.4853, 0.07427, 0.724, 0.997, 0.9994, 0.997, 0.9885, 0.9246, 0.2021, 0.5597, 0.395, 0.679, 0.8363, 0.3827, 0.1085, 0.0116, 0.9593, 0.4351, 0.461, 0.4602, 0.1758, 0.8286, 0.1476, 0.8666, 0.997, 0.9996, 0.9967, 0.9981, 0.9962, 0.9919, 0.9292, 0.9185, 0.02269, 0.04746, 0.5369, 0.5427, 0.268, 0.5163, 0.2936, 0.06666, 0.07986, 0.8174, 0.791, 0.5662, 0.7269, 0.5941, 0.1419, 0.1522, 0.9457, 0.9252, 0.405, 0.4097, 0.9931, 0.9901, 0.9993, 0.9982, 0.004127, 0.02596, 0.4913, 0.4938, 0.04937, 0.06287, 0.7054, 0.6885]): _vg.add([_i], _w, 'REPLACE')
_vg = ob_cube.vertex_groups.new(name='Bone.020')
for _i, _w in zip([32, 41, 44, 45, 46, 76, 106, 153, 185, 194, 195, 196, 197, 198, 199, 200, 202, 203, 204, 228, 230, 231, 232, 248, 261, 262, 263, 272, 273, 276, 309, 312, 403, 405, 406, 414, 415, 474, 494, 497, 531, 554, 555, 634, 635, 637, 638, 674, 675, 706, 707, 708, 709, 710, 711, 712, 713, 714, 715, 716, 717, 718, 719, 720, 721, 722, 723, 756, 766, 772, 773, 775, 789, 791, 792, 793, 808, 809, 819, 825, 826, 827, 828, 847, 848, 857, 858, 861, 927, 928, 1066, 1067, 1068, 1069, 1120, 1121, 1122, 1123, 1124, 1125, 1126, 1127, 1128, 1129, 1146, 1156, 1164, 1165, 1166, 1168, 1176, 1186, 1193, 1194, 1195, 1197], [0.008355, 0.006833, 0.09688, 0.02207, 0.02244, 0.06992, 0.102, 0.9663, 0.1448, 0.05892, 0.1436, 0.1917, 0.9703, 0.8866, 0.9229, 0.9216, 0.9653, 0.9658, 0.9646, 0.9727, 0.9117, 0.9687, 0.1909, 0.9618, 0.05868, 0.8988, 0.9671, 0.9783, 0.1989, 0.9859, 0.09429, 0.09605, 0.4872, 0.06235, 0.06127, 0.07623, 0.07634, 0.3427, 0.0908, 0.04098, 0.5409, 0.02611, 0.09099, 0.6615, 0.04754, 0.6618, 0.02255, 0.02131, 0.816, 0.178, 0.1771, 0.9893, 0.9889, 0.9937, 0.9872, 0.9498, 0.9481, 0.8789, 0.8823, 0.006101, 0.006599, 0.006053, 0.01209, 0.9673, 0.9664, 0.9654, 0.9646, 0.04912, 0.8925, 0.9977, 0.9921, 0.0001473, 0.9683, 0.9047, 0.9727, 0.2002, 0.9761, 0.04746, 0.8286, 0.9945, 0.9885, 0.003302, 0.009463, 0.9205, 0.9707, 0.9756, 0.1993, 0.9816, 0.02782, 0.02482, 0.03811, 0.7731, 0.7768, 0.03941, 0.3086, 0.304, 0.9923, 0.9873, 0.9865, 0.9919, 0.006996, 0.01179, 0.01344, 0.008633, 0.05028, 0.8617, 0.5643, 0.9961, 0.9898, 0.004799, 0.04914, 0.8786, 0.6292, 0.997, 0.9915, 0.001611]): _vg.add([_i], _w, 'REPLACE')
_vg = ob_cube.vertex_groups.new(name='Bone.021')
for _i, _w in zip([197, 201, 202, 203, 204, 205, 206, 207, 208, 209, 210, 211, 216, 224, 225, 226, 227, 228, 229, 231, 263, 264, 265, 266, 270, 271, 716, 717, 718, 719, 720, 721, 722, 723, 724, 725, 726, 727, 728, 729, 730, 731, 732, 733, 734, 735, 736, 737, 738, 739, 746, 747, 774, 775, 776, 777, 778, 779, 785, 786, 787, 788, 789, 790, 792, 827, 828, 829, 830, 831, 832, 848, 849, 850, 851, 855, 856, 1126, 1127, 1128, 1129, 1130, 1131, 1132, 1133, 1134, 1135, 1136, 1137, 1167, 1168, 1169, 1170, 1171, 1172, 1196, 1197, 1198, 1199, 1200, 1201], [0.009014, 0.9975, 0.01857, 0.01748, 0.02008, 0.7764, 0.9967, 0.9979, 0.9989, 0.5148, 0.9272, 0.2902, 0.07465, 0.7887, 0.4409, 0.9975, 0.6079, 0.004051, 0.9983, 0.01213, 0.01503, 0.309, 0.997, 0.1628, 0.613, 0.9981, 0.9719, 0.9717, 0.9719, 0.9689, 0.01495, 0.01658, 0.0183, 0.01991, 0.8919, 0.9929, 0.976, 0.972, 0.9961, 0.9984, 0.9957, 0.9981, 0.03014, 0.5648, 0.5392, 0.5395, 0.8321, 0.1607, 0.844, 0.1448, 0.07367, 0.07816, 0.9785, 0.9749, 0.9601, 0.9549, 0.4611, 0.4586, 0.7237, 0.484, 0.9977, 0.713, 0.01268, 0.9982, 0.004327, 0.9733, 0.9702, 0.9296, 0.924, 0.1902, 0.2013, 0.00809, 0.4265, 0.9972, 0.2726, 0.4148, 0.9977, 0.9714, 0.969, 0.9682, 0.9707, 0.8554, 0.851, 0.9802, 0.9832, 0.05992, 0.06855, 0.5938, 0.5918, 0.9759, 0.9726, 0.9698, 0.9652, 0.5078, 0.5068, 0.9776, 0.9741, 0.9465, 0.941, 0.2995, 0.3066]): _vg.add([_i], _w, 'REPLACE')
_vg = ob_cube.vertex_groups.new(name='Bone.022')
for _i, _w in zip([205, 209, 210, 211, 212, 213, 214, 215, 216, 224, 225, 227, 264, 266, 270, 724, 727, 732, 733, 734, 735, 736, 737, 738, 739, 740, 741, 742, 743, 744, 745, 746, 747, 776, 777, 778, 779, 785, 786, 788, 829, 830, 831, 832, 849, 851, 855, 1130, 1131, 1134, 1135, 1136, 1137, 1138, 1139, 1140, 1141, 1169, 1170, 1171, 1172, 1198, 1199, 1200, 1201], [0.2236, 0.4852, 0.07281, 0.7098, 0.9972, 0.9994, 0.9948, 0.9912, 0.9253, 0.2113, 0.5591, 0.3921, 0.691, 0.8372, 0.387, 0.108, 0.005848, 0.9599, 0.4352, 0.4608, 0.4605, 0.1679, 0.8393, 0.156, 0.8552, 0.9971, 0.9997, 0.9972, 0.9978, 0.9952, 0.9934, 0.9263, 0.9218, 0.02974, 0.04012, 0.5389, 0.5414, 0.2763, 0.516, 0.2869, 0.0704, 0.07593, 0.8098, 0.7987, 0.5735, 0.7274, 0.5852, 0.1446, 0.149, 0.9401, 0.9314, 0.4062, 0.4082, 0.9923, 0.9911, 0.9991, 0.9986, 0.01025, 0.0194, 0.4922, 0.4932, 0.05345, 0.05897, 0.7005, 0.6934]): _vg.add([_i], _w, 'REPLACE')
_m = ob_cube.modifiers.new('Armature', 'ARMATURE')
_m.object = ob_metarig
ob_lamp.location = (4.076, 1.005, 5.904)
ob_lamp.rotation_euler = (0.6503, 0.05522, 1.866)
ob_lamp.lock_rotations_4d = False
ob_lamp.empty_display_type = 'ARROWS'
ob_lamp.color = (0.0, 0.0, 0.0, 0.0)
ob_lamp.lineart.crease_threshold = 0.0
ob_camera.location = (7.481, -6.508, 5.344)
ob_camera.rotation_euler = (1.109, 0.0, 0.8149)
ob_camera.lock_rotations_4d = False
ob_camera.empty_display_type = 'ARROWS'
ob_camera.color = (0.0, 0.0, 0.0, 0.0)
ob_camera.display_type = 'WIRE'
ob_camera.lineart.crease_threshold = 0.0

# ---- collection membership
col_collection_1.objects.link(ob_metarig)
col_collection_1.objects.link(ob_cube)
col_collection_1.objects.link(ob_lamp)
col_collection_1.objects.link(ob_camera)

# ---- scene / render settings (as saved in the file)
scene.camera = ob_camera
scene.frame_start = 1; scene.frame_end = 250; scene.frame_set(1)
scene.render.engine = 'BLENDER_EEVEE_NEXT'
scene.render.resolution_percentage = 50
scene.render.dither_intensity = 0.0
scene.cycles.use_denoising = False
scene.cycles.samples = 128
scene.cycles.sampling_pattern = 'TABULATED_SOBOL'
scene.cycles.light_sampling_threshold = 0.0
scene.cycles.use_adaptive_sampling = False
scene.cycles.use_light_tree = False
scene.cycles.blur_glossy = 0.0
scene.cycles.sample_clamp_indirect = 0.0
scene.view_settings.view_transform = 'Standard'
bpy.context.view_layer.update()
